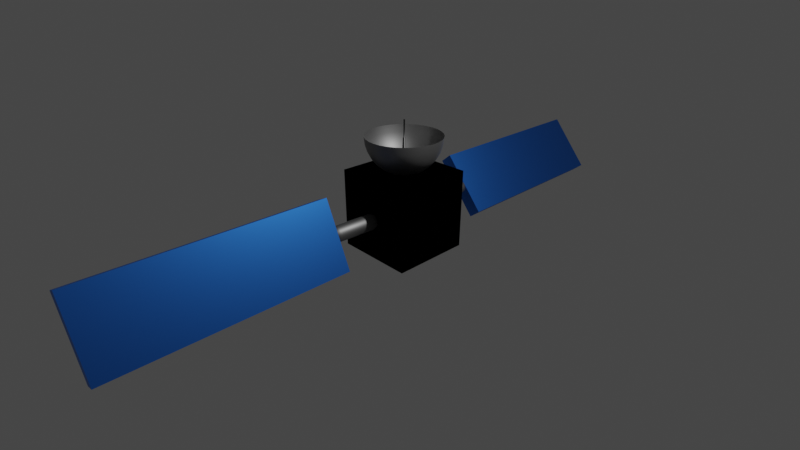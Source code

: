 # Source: tp2_satellite.blend  (saved by Blender 3.6.13; exported with 4.5.12 LTS)
import bpy
from mathutils import Matrix  # noqa: F401  (used for matrix-valued properties, if any)

bpy.ops.wm.read_factory_settings(use_empty=True)
scene = bpy.context.scene
scene.name = 'Scene'

# ---- collections
col_collection = bpy.data.collections.new('Collection'); scene.collection.children.link(col_collection)

# ---- materials (node trees are filled in below, after node groups)
mat_material = bpy.data.materials.new('Material')
mat_material.alpha_threshold = 0.0
mat_material.use_transparent_shadow = False
mat_material.roughness = 0.5
mat_material.line_color = (0.0, 0.0, 0.0, 1.0)
mat_material_001 = bpy.data.materials.new('Material.001')
mat_material_001.use_transparent_shadow = False
mat_material_002 = bpy.data.materials.new('Material.002')
mat_material_002.use_transparent_shadow = False
mat_material_003 = bpy.data.materials.new('Material.003')
mat_material_003.use_transparent_shadow = False

# ---- material node trees
mat_material.use_nodes = True; mat_material.node_tree.nodes.clear()
_N = mat_material.node_tree.nodes; _L = mat_material.node_tree.links
n0 = _N.new('ShaderNodeOutputMaterial'); n0.name = 'Material Output'; n0.location = (300, 300)
n1 = _N.new('ShaderNodeBsdfPrincipled'); n1.name = 'Principled BSDF'; n1.location = (10, 300)
n1.distribution = 'GGX'
n1.subsurface_method = 'RANDOM_WALK_SKIN'
n1.inputs[0].default_value = (0.65, 0.65, 0.65, 1.0)
n1.inputs[1].default_value = 1.0
n1.inputs[3].default_value = 1.45
n1.inputs[27].default_value = (0.0, 0.0, 0.0, 1.0)
n1.inputs[28].default_value = 1.0
_L.new(n1.outputs[0], n0.inputs[0])
n0.is_active_output = True
mat_material_001.use_nodes = True; mat_material_001.node_tree.nodes.clear()
_N = mat_material_001.node_tree.nodes; _L = mat_material_001.node_tree.links
n0 = _N.new('ShaderNodeBsdfPrincipled'); n0.name = 'Principled BSDF'; n0.location = (10, 300)
n0.distribution = 'GGX'
n0.subsurface_method = 'RANDOM_WALK_SKIN'
n0.inputs[0].default_value = (0.2883, 0.2883, 0.2883, 1.0)
n0.inputs[1].default_value = 1.0
n0.inputs[2].default_value = 0.553
n0.inputs[3].default_value = 1.45
n0.inputs[11].default_value = 1.655
n0.inputs[12].default_value = 0.06536
n0.inputs[13].default_value = 1.0
n0.inputs[27].default_value = (0.0, 0.0, 0.0, 1.0)
n0.inputs[28].default_value = 1.0
n1 = _N.new('ShaderNodeOutputMaterial'); n1.name = 'Material Output'; n1.location = (300, 300)
_L.new(n0.outputs[0], n1.inputs[0])
n1.is_active_output = True
mat_material_002.use_nodes = True; mat_material_002.node_tree.nodes.clear()
_N = mat_material_002.node_tree.nodes; _L = mat_material_002.node_tree.links
n0 = _N.new('ShaderNodeBsdfPrincipled'); n0.name = 'Principled BSDF'; n0.location = (10, 300)
n0.distribution = 'GGX'
n0.subsurface_method = 'RANDOM_WALK_SKIN'
n0.inputs[0].default_value = (0.1193, 0.1193, 0.1193, 1.0)
n0.inputs[1].default_value = 1.0
n0.inputs[3].default_value = 1.45
n0.inputs[13].default_value = 1.0
n0.inputs[27].default_value = (0.0, 0.0, 0.0, 1.0)
n0.inputs[28].default_value = 1.0
n1 = _N.new('ShaderNodeOutputMaterial'); n1.name = 'Material Output'; n1.location = (300, 300)
_L.new(n0.outputs[0], n1.inputs[0])
n1.is_active_output = True
mat_material_003.use_nodes = True; mat_material_003.node_tree.nodes.clear()
_N = mat_material_003.node_tree.nodes; _L = mat_material_003.node_tree.links
n0 = _N.new('ShaderNodeBsdfPrincipled'); n0.name = 'Principled BSDF'; n0.location = (10, 300)
n0.distribution = 'GGX'
n0.subsurface_method = 'RANDOM_WALK_SKIN'
n0.inputs[0].default_value = (0.03708, 0.2146, 0.8, 1.0)
n0.inputs[1].default_value = 1.0
n0.inputs[3].default_value = 1.45
n0.inputs[13].default_value = 1.0
n0.inputs[27].default_value = (0.0, 0.0, 0.0, 1.0)
n0.inputs[28].default_value = 1.0
n1 = _N.new('ShaderNodeOutputMaterial'); n1.name = 'Material Output'; n1.location = (300, 300)
_L.new(n0.outputs[0], n1.inputs[0])
n1.is_active_output = True

# ---- world
world_world = bpy.data.worlds.new('World'); scene.world = world_world
world_world.use_nodes = True; world_world.node_tree.nodes.clear()
_N = world_world.node_tree.nodes; _L = world_world.node_tree.links
n0 = _N.new('ShaderNodeOutputWorld'); n0.name = 'World Output'; n0.location = (300, 300)
n1 = _N.new('ShaderNodeBackground'); n1.name = 'Background'; n1.location = (10, 300)
n1.inputs[0].default_value = (0.05088, 0.05088, 0.05088, 1.0)
_L.new(n1.outputs[0], n0.inputs[0])
n0.is_active_output = True
world_world.color = (0.05088, 0.05088, 0.05088)
world_world.use_sun_shadow = False
world_world.sun_shadow_jitter_overblur = 0.0

# ---- cameras
cam_camera = bpy.data.cameras.new('Camera')
cam_camera.clip_end = 100.0
cam_camera.lens = 23.96
cam_camera.ortho_scale = 7.314

# ---- lights
light_light = bpy.data.lights.new('Light', 'POINT')
light_light.transmission_factor = 0.0
light_light.energy = 1000.0
light_light.shadow_soft_size = 0.1
light_light.shadow_maximum_resolution = 0.006
light_light.use_absolute_resolution = True

# ---- meshes
me_cube = bpy.data.meshes.new('Cube')
me_cube.from_pydata([(1.0, 1.0, 1.0), (1.0, 1.0, -1.0), (1.0, -1.0, 1.0), (1.0, -1.0, -1.0), (-1.0, 1.0, 1.0), (-1.0, 1.0, -1.0), (-1.0, -1.0, 1.0), (-1.0, -1.0, -1.0)], [], [(0, 4, 6, 2), (3, 2, 6, 7), (7, 6, 4, 5), (5, 1, 3, 7), (1, 0, 2, 3), (5, 4, 0, 1)])
_uv = me_cube.uv_layers.new(name='UVMap')
_uv.uv.foreach_set('vector', [0.625, 0.5, 0.875, 0.5, 0.875, 0.75, 0.625, 0.75, 0.375, 0.75, 0.625, 0.75, 0.625, 1.0, 0.375, 1.0, 0.375, 0.0, 0.625, 0.0, 0.625, 0.25, 0.375, 0.25, 0.125, 0.5, 0.375, 0.5, 0.375, 0.75, 0.125, 0.75, 0.375, 0.5, 0.625, 0.5, 0.625, 0.75, 0.375, 0.75, 0.375, 0.25, 0.625, 0.25, 0.625, 0.5, 0.375, 0.5])
me_cube.materials.append(mat_material)
me_cube.use_mirror_vertex_groups = False
me_cube.update()
me_cylinder = bpy.data.meshes.new('Cylinder')
me_cylinder.from_pydata([(-3.725e-09, 0.7813, -1.0), (0.0, 1.0, -0.7823), (3.725e-09, 0.7813, 1.0), (0.0, 1.0, 0.7823), (0.1524, 0.7662, -1.0), (0.1951, 0.9808, -0.7823), (0.1524, 0.7662, 1.0), (0.1951, 0.9808, 0.7823), (0.299, 0.7218, -1.0), (0.3827, 0.9239, -0.7823), (0.299, 0.7218, 1.0), (0.3827, 0.9239, 0.7823), (0.434, 0.6496, -1.0), (0.5556, 0.8315, -0.7823), (0.434, 0.6496, 1.0), (0.5556, 0.8315, 0.7823), (0.5524, 0.5524, -1.0), (0.7071, 0.7071, -0.7823), (0.5524, 0.5524, 1.0), (0.7071, 0.7071, 0.7823), (0.6496, 0.434, -1.0), (0.8315, 0.5556, -0.7823), (0.6496, 0.434, 1.0), (0.8315, 0.5556, 0.7823), (0.7218, 0.299, -1.0), (0.9239, 0.3827, -0.7823), (0.7218, 0.299, 1.0), (0.9239, 0.3827, 0.7823), (0.7662, 0.1524, -1.0), (0.9808, 0.1951, -0.7823), (0.7662, 0.1524, 1.0), (0.9808, 0.1951, 0.7823), (0.7813, 3.725e-09, -1.0), (1.0, 0.0, -0.7823), (0.7813, -3.725e-09, 1.0), (1.0, 0.0, 0.7823), (0.7662, -0.1524, -1.0), (0.9808, -0.1951, -0.7823), (0.7662, -0.1524, 1.0), (0.9808, -0.1951, 0.7823), (0.7218, -0.299, -1.0), (0.9239, -0.3827, -0.7823), (0.7218, -0.299, 1.0), (0.9239, -0.3827, 0.7823), (0.6496, -0.434, -1.0), (0.8315, -0.5556, -0.7823), (0.6496, -0.434, 1.0), (0.8315, -0.5556, 0.7823), (0.5524, -0.5524, -1.0), (0.7071, -0.7071, -0.7823), (0.5524, -0.5524, 1.0), (0.7071, -0.7071, 0.7823), (0.434, -0.6496, -1.0), (0.5556, -0.8315, -0.7823), (0.434, -0.6496, 1.0), (0.5556, -0.8315, 0.7823), (0.299, -0.7218, -1.0), (0.3827, -0.9239, -0.7823), (0.299, -0.7218, 1.0), (0.3827, -0.9239, 0.7823), (0.1524, -0.7662, -1.0), (0.1951, -0.9808, -0.7823), (0.1524, -0.7662, 1.0), (0.1951, -0.9808, 0.7823), (3.725e-09, -0.7813, -1.0), (0.0, -1.0, -0.7823), (-3.725e-09, -0.7813, 1.0), (0.0, -1.0, 0.7823), (-0.1524, -0.7662, -1.0), (-0.1951, -0.9808, -0.7823), (-0.1524, -0.7662, 1.0), (-0.1951, -0.9808, 0.7823), (-0.299, -0.7218, -1.0), (-0.3827, -0.9239, -0.7823), (-0.299, -0.7218, 1.0), (-0.3827, -0.9239, 0.7823), (-0.434, -0.6496, -1.0), (-0.5556, -0.8315, -0.7823), (-0.434, -0.6496, 1.0), (-0.5556, -0.8315, 0.7823), (-0.5524, -0.5524, -1.0), (-0.7071, -0.7071, -0.7823), (-0.5524, -0.5524, 1.0), (-0.7071, -0.7071, 0.7823), (-0.6496, -0.434, -1.0), (-0.8315, -0.5556, -0.7823), (-0.6496, -0.434, 1.0), (-0.8315, -0.5556, 0.7823), (-0.7218, -0.299, -1.0), (-0.9239, -0.3827, -0.7823), (-0.7218, -0.299, 1.0), (-0.9239, -0.3827, 0.7823), (-0.7662, -0.1524, -1.0), (-0.9808, -0.1951, -0.7823), (-0.7662, -0.1524, 1.0), (-0.9808, -0.1951, 0.7823), (-0.7813, -3.725e-09, -1.0), (-1.0, 0.0, -0.7823), (-0.7813, 3.725e-09, 1.0), (-1.0, 0.0, 0.7823), (-0.7662, 0.1524, -1.0), (-0.9808, 0.1951, -0.7823), (-0.7662, 0.1524, 1.0), (-0.9808, 0.1951, 0.7823), (-0.7218, 0.299, -1.0), (-0.9239, 0.3827, -0.7823), (-0.7218, 0.299, 1.0), (-0.9239, 0.3827, 0.7823), (-0.6496, 0.434, -1.0), (-0.8315, 0.5556, -0.7823), (-0.6496, 0.434, 1.0), (-0.8315, 0.5556, 0.7823), (-0.5524, 0.5524, -1.0), (-0.7071, 0.7071, -0.7823), (-0.5524, 0.5524, 1.0), (-0.7071, 0.7071, 0.7823), (-0.434, 0.6496, -1.0), (-0.5556, 0.8315, -0.7823), (-0.434, 0.6496, 1.0), (-0.5556, 0.8315, 0.7823), (-0.299, 0.7218, -1.0), (-0.3827, 0.9239, -0.7823), (-0.299, 0.7218, 1.0), (-0.3827, 0.9239, 0.7823), (-0.1524, 0.7662, -1.0), (-0.1951, 0.9808, -0.7823), (-0.1524, 0.7662, 1.0), (-0.1951, 0.9808, 0.7823)], [], [(125, 127, 3, 1), (9, 11, 15, 13), (13, 15, 19, 17), (17, 19, 23, 21), (21, 23, 27, 25), (25, 27, 31, 29), (29, 31, 35, 33), (33, 35, 39, 37), (37, 39, 43, 41), (41, 43, 47, 45), (45, 47, 51, 49), (49, 51, 55, 53), (53, 55, 59, 57), (57, 59, 63, 61), (61, 63, 67, 65), (65, 67, 71, 69), (69, 71, 75, 73), (73, 75, 79, 77), (77, 79, 83, 81), (81, 83, 87, 85), (85, 87, 91, 89), (89, 91, 95, 93), (93, 95, 99, 97), (97, 99, 103, 101), (101, 103, 107, 105), (105, 107, 111, 109), (109, 111, 115, 113), (113, 115, 119, 117), (117, 119, 123, 121), (121, 123, 127, 125), (5, 7, 11, 9), (6, 2, 126, 122, 118, 114, 110, 106, 102, 98, 94, 90, 86, 82, 78, 74, 70, 66, 62, 58, 54, 50, 46, 42, 38, 34, 30, 26, 22, 18, 14, 10), (1, 3, 7, 5), (1, 5, 4, 0), (7, 3, 2, 6), (5, 9, 8, 4), (11, 7, 6, 10), (9, 13, 12, 8), (15, 11, 10, 14), (13, 17, 16, 12), (19, 15, 14, 18), (17, 21, 20, 16), (23, 19, 18, 22), (21, 25, 24, 20), (27, 23, 22, 26), (25, 29, 28, 24), (31, 27, 26, 30), (29, 33, 32, 28), (35, 31, 30, 34), (33, 37, 36, 32), (39, 35, 34, 38), (37, 41, 40, 36), (43, 39, 38, 42), (41, 45, 44, 40), (47, 43, 42, 46), (45, 49, 48, 44), (51, 47, 46, 50), (49, 53, 52, 48), (55, 51, 50, 54), (53, 57, 56, 52), (59, 55, 54, 58), (57, 61, 60, 56), (63, 59, 58, 62), (61, 65, 64, 60), (67, 63, 62, 66), (65, 69, 68, 64), (71, 67, 66, 70), (69, 73, 72, 68), (75, 71, 70, 74), (73, 77, 76, 72), (79, 75, 74, 78), (77, 81, 80, 76), (83, 79, 78, 82), (81, 85, 84, 80), (87, 83, 82, 86), (85, 89, 88, 84), (91, 87, 86, 90), (89, 93, 92, 88), (95, 91, 90, 94), (93, 97, 96, 92), (99, 95, 94, 98), (97, 101, 100, 96), (103, 99, 98, 102), (101, 105, 104, 100), (107, 103, 102, 106), (105, 109, 108, 104), (111, 107, 106, 110), (109, 113, 112, 108), (115, 111, 110, 114), (113, 117, 116, 112), (119, 115, 114, 118), (117, 121, 120, 116), (123, 119, 118, 122), (121, 125, 124, 120), (127, 123, 122, 126), (125, 1, 0, 124), (3, 127, 126, 2), (0, 4, 8, 12, 16, 20, 24, 28, 32, 36, 40, 44, 48, 52, 56, 60, 64, 68, 72, 76, 80, 84, 88, 92, 96, 100, 104, 108, 112, 116, 120, 124)])
me_cylinder.polygons.foreach_set('use_smooth', [True] * 98)
_uv = me_cylinder.uv_layers.new(name='UVMap')
_uv.uv.foreach_set('vector', [0.03125, 0.5544, 0.03125, 0.9456, 0.0, 0.9456, 0.0, 0.5544, 0.9375, 0.5544, 0.9375, 0.9456, 0.9062, 0.9456, 0.9062, 0.5544, 0.9062, 0.5544, 0.9062, 0.9456, 0.875, 0.9456, 0.875, 0.5544, 0.875, 0.5544, 0.875, 0.9456, 0.8438, 0.9456, 0.8438, 0.5544, 0.8438, 0.5544, 0.8438, 0.9456, 0.8125, 0.9456, 0.8125, 0.5544, 0.8125, 0.5544, 0.8125, 0.9456, 0.7812, 0.9456, 0.7812, 0.5544, 0.7812, 0.5544, 0.7812, 0.9456, 0.75, 0.9456, 0.75, 0.5544, 0.75, 0.5544, 0.75, 0.9456, 0.7188, 0.9456, 0.7188, 0.5544, 0.7188, 0.5544, 0.7188, 0.9456, 0.6875, 0.9456, 0.6875, 0.5544, 0.6875, 0.5544, 0.6875, 0.9456, 0.6562, 0.9456, 0.6562, 0.5544, 0.6562, 0.5544, 0.6562, 0.9456, 0.625, 0.9456, 0.625, 0.5544, 0.625, 0.5544, 0.625, 0.9456, 0.5938, 0.9456, 0.5938, 0.5544, 0.5938, 0.5544, 0.5938, 0.9456, 0.5625, 0.9456, 0.5625, 0.5544, 0.5625, 0.5544, 0.5625, 0.9456, 0.5312, 0.9456, 0.5312, 0.5544, 0.5312, 0.5544, 0.5312, 0.9456, 0.5, 0.9456, 0.5, 0.5544, 0.5, 0.5544, 0.5, 0.9456, 0.4688, 0.9456, 0.4688, 0.5544, 0.4688, 0.5544, 0.4688, 0.9456, 0.4375, 0.9456, 0.4375, 0.5544, 0.4375, 0.5544, 0.4375, 0.9456, 0.4062, 0.9456, 0.4062, 0.5544, 0.4062, 0.5544, 0.4062, 0.9456, 0.375, 0.9456, 0.375, 0.5544, 0.375, 0.5544, 0.375, 0.9456, 0.3438, 0.9456, 0.3438, 0.5544, 0.3438, 0.5544, 0.3438, 0.9456, 0.3125, 0.9456, 0.3125, 0.5544, 0.3125, 0.5544, 0.3125, 0.9456, 0.2812, 0.9456, 0.2812, 0.5544, 0.2812, 0.5544, 0.2812, 0.9456, 0.25, 0.9456, 0.25, 0.5544, 0.25, 0.5544, 0.25, 0.9456, 0.2188, 0.9456, 0.2188, 0.5544, 0.2188, 0.5544, 0.2188, 0.9456, 0.1875, 0.9456, 0.1875, 0.5544, 0.1875, 0.5544, 0.1875, 0.9456, 0.1562, 0.9456, 0.1562, 0.5544, 0.1562, 0.5544, 0.1562, 0.9456, 0.125, 0.9456, 0.125, 0.5544, 0.125, 0.5544, 0.125, 0.9456, 0.09375, 0.9456, 0.09375, 0.5544, 0.09375, 0.5544, 0.09375, 0.9456, 0.0625, 0.9456, 0.0625, 0.5544, 0.0625, 0.5544, 0.0625, 0.9456, 0.03125, 0.9456, 0.03125, 0.5544, 0.9688, 0.5544, 0.9688, 0.9456, 0.9375, 0.9456, 0.9375, 0.5544, 0.2866, 0.4339, 0.25, 0.4375, 0.2134, 0.4339, 0.1782, 0.4232, 0.1458, 0.4059, 0.1174, 0.3826, 0.0941, 0.3542, 0.07677, 0.3218, 0.0661, 0.2866, 0.0625, 0.25, 0.0661, 0.2134, 0.07677, 0.1782, 0.0941, 0.1458, 0.1174, 0.1174, 0.1458, 0.0941, 0.1782, 0.07677, 0.2134, 0.0661, 0.25, 0.0625, 0.2866, 0.0661, 0.3218, 0.07677, 0.3542, 0.0941, 0.3826, 0.1174, 0.4059, 0.1458, 0.4232, 0.1782, 0.4339, 0.2134, 0.4375, 0.25, 0.4339, 0.2866, 0.4232, 0.3218, 0.4059, 0.3542, 0.3826, 0.3826, 0.3542, 0.4059, 0.3218, 0.4232, 1.0, 0.5544, 1.0, 0.9456, 0.9688, 0.9456, 0.9688, 0.5544, 0.75, 0.49, 0.7968, 0.4854, 0.7866, 0.4339, 0.75, 0.4375, 0.2968, 0.4854, 0.25, 0.49, 0.25, 0.4375, 0.2866, 0.4339, 0.7968, 0.4854, 0.8418, 0.4717, 0.8218, 0.4232, 0.7866, 0.4339, 0.3418, 0.4717, 0.2968, 0.4854, 0.2866, 0.4339, 0.3218, 0.4232, 0.8418, 0.4717, 0.8833, 0.4496, 0.8542, 0.4059, 0.8218, 0.4232, 0.3833, 0.4496, 0.3418, 0.4717, 0.3218, 0.4232, 0.3542, 0.4059, 0.8833, 0.4496, 0.9197, 0.4197, 0.8826, 0.3826, 0.8542, 0.4059, 0.4197, 0.4197, 0.3833, 0.4496, 0.3542, 0.4059, 0.3826, 0.3826, 0.9197, 0.4197, 0.9496, 0.3833, 0.9059, 0.3542, 0.8826, 0.3826, 0.4496, 0.3833, 0.4197, 0.4197, 0.3826, 0.3826, 0.4059, 0.3542, 0.9496, 0.3833, 0.9717, 0.3418, 0.9232, 0.3218, 0.9059, 0.3542, 0.4717, 0.3418, 0.4496, 0.3833, 0.4059, 0.3542, 0.4232, 0.3218, 0.9717, 0.3418, 0.9854, 0.2968, 0.9339, 0.2866, 0.9232, 0.3218, 0.4854, 0.2968, 0.4717, 0.3418, 0.4232, 0.3218, 0.4339, 0.2866, 0.9854, 0.2968, 0.99, 0.25, 0.9375, 0.25, 0.9339, 0.2866, 0.49, 0.25, 0.4854, 0.2968, 0.4339, 0.2866, 0.4375, 0.25, 0.99, 0.25, 0.9854, 0.2032, 0.9339, 0.2134, 0.9375, 0.25, 0.4854, 0.2032, 0.49, 0.25, 0.4375, 0.25, 0.4339, 0.2134, 0.9854, 0.2032, 0.9717, 0.1582, 0.9232, 0.1782, 0.9339, 0.2134, 0.4717, 0.1582, 0.4854, 0.2032, 0.4339, 0.2134, 0.4232, 0.1782, 0.9717, 0.1582, 0.9496, 0.1167, 0.9059, 0.1458, 0.9232, 0.1782, 0.4496, 0.1167, 0.4717, 0.1582, 0.4232, 0.1782, 0.4059, 0.1458, 0.9496, 0.1167, 0.9197, 0.08029, 0.8826, 0.1174, 0.9059, 0.1458, 0.4197, 0.08029, 0.4496, 0.1167, 0.4059, 0.1458, 0.3826, 0.1174, 0.9197, 0.08029, 0.8833, 0.05045, 0.8542, 0.0941, 0.8826, 0.1174, 0.3833, 0.05045, 0.4197, 0.08029, 0.3826, 0.1174, 0.3542, 0.0941, 0.8833, 0.05045, 0.8418, 0.02827, 0.8218, 0.07677, 0.8542, 0.0941, 0.3418, 0.02827, 0.3833, 0.05045, 0.3542, 0.0941, 0.3218, 0.07677, 0.8418, 0.02827, 0.7968, 0.01461, 0.7866, 0.0661, 0.8218, 0.07677, 0.2968, 0.01461, 0.3418, 0.02827, 0.3218, 0.07677, 0.2866, 0.0661, 0.7968, 0.01461, 0.75, 0.01, 0.75, 0.0625, 0.7866, 0.0661, 0.25, 0.01, 0.2968, 0.01461, 0.2866, 0.0661, 0.25, 0.0625, 0.75, 0.01, 0.7032, 0.01461, 0.7134, 0.0661, 0.75, 0.0625, 0.2032, 0.01461, 0.25, 0.01, 0.25, 0.0625, 0.2134, 0.0661, 0.7032, 0.01461, 0.6582, 0.02827, 0.6782, 0.07677, 0.7134, 0.0661, 0.1582, 0.02827, 0.2032, 0.01461, 0.2134, 0.0661, 0.1782, 0.07677, 0.6582, 0.02827, 0.6167, 0.05045, 0.6458, 0.0941, 0.6782, 0.07677, 0.1167, 0.05045, 0.1582, 0.02827, 0.1782, 0.07677, 0.1458, 0.0941, 0.6167, 0.05045, 0.5803, 0.08029, 0.6174, 0.1174, 0.6458, 0.0941, 0.08029, 0.08029, 0.1167, 0.05045, 0.1458, 0.0941, 0.1174, 0.1174, 0.5803, 0.08029, 0.5504, 0.1167, 0.5941, 0.1458, 0.6174, 0.1174, 0.05045, 0.1167, 0.08029, 0.08029, 0.1174, 0.1174, 0.0941, 0.1458, 0.5504, 0.1167, 0.5283, 0.1582, 0.5768, 0.1782, 0.5941, 0.1458, 0.02827, 0.1582, 0.05045, 0.1167, 0.0941, 0.1458, 0.07677, 0.1782, 0.5283, 0.1582, 0.5146, 0.2032, 0.5661, 0.2134, 0.5768, 0.1782, 0.01461, 0.2032, 0.02827, 0.1582, 0.07677, 0.1782, 0.0661, 0.2134, 0.5146, 0.2032, 0.51, 0.25, 0.5625, 0.25, 0.5661, 0.2134, 0.01, 0.25, 0.01461, 0.2032, 0.0661, 0.2134, 0.0625, 0.25, 0.51, 0.25, 0.5146, 0.2968, 0.5661, 0.2866, 0.5625, 0.25, 0.01461, 0.2968, 0.01, 0.25, 0.0625, 0.25, 0.0661, 0.2866, 0.5146, 0.2968, 0.5283, 0.3418, 0.5768, 0.3218, 0.5661, 0.2866, 0.02827, 0.3418, 0.01461, 0.2968, 0.0661, 0.2866, 0.07677, 0.3218, 0.5283, 0.3418, 0.5504, 0.3833, 0.5941, 0.3542, 0.5768, 0.3218, 0.05045, 0.3833, 0.02827, 0.3418, 0.07677, 0.3218, 0.0941, 0.3542, 0.5504, 0.3833, 0.5803, 0.4197, 0.6174, 0.3826, 0.5941, 0.3542, 0.08029, 0.4197, 0.05045, 0.3833, 0.0941, 0.3542, 0.1174, 0.3826, 0.5803, 0.4197, 0.6167, 0.4496, 0.6458, 0.4059, 0.6174, 0.3826, 0.1167, 0.4496, 0.08029, 0.4197, 0.1174, 0.3826, 0.1458, 0.4059, 0.6167, 0.4496, 0.6582, 0.4717, 0.6782, 0.4232, 0.6458, 0.4059, 0.1582, 0.4717, 0.1167, 0.4496, 0.1458, 0.4059, 0.1782, 0.4232, 0.6582, 0.4717, 0.7032, 0.4854, 0.7134, 0.4339, 0.6782, 0.4232, 0.2032, 0.4854, 0.1582, 0.4717, 0.1782, 0.4232, 0.2134, 0.4339, 0.7032, 0.4854, 0.75, 0.49, 0.75, 0.4375, 0.7134, 0.4339, 0.25, 0.49, 0.2032, 0.4854, 0.2134, 0.4339, 0.25, 0.4375, 0.75, 0.4375, 0.7866, 0.4339, 0.8218, 0.4232, 0.8542, 0.4059, 0.8826, 0.3826, 0.9059, 0.3542, 0.9232, 0.3218, 0.9339, 0.2866, 0.9375, 0.25, 0.9339, 0.2134, 0.9232, 0.1782, 0.9059, 0.1458, 0.8826, 0.1174, 0.8542, 0.0941, 0.8218, 0.07677, 0.7866, 0.0661, 0.75, 0.0625, 0.7134, 0.0661, 0.6782, 0.07677, 0.6458, 0.0941, 0.6174, 0.1174, 0.5941, 0.1458, 0.5768, 0.1782, 0.5661, 0.2134, 0.5625, 0.25, 0.5661, 0.2866, 0.5768, 0.3218, 0.5941, 0.3542, 0.6174, 0.3826, 0.6458, 0.4059, 0.6782, 0.4232, 0.7134, 0.4339])
me_cylinder.materials.append(mat_material_001)
me_cylinder.update()
me_cylinder_001 = bpy.data.meshes.new('Cylinder.001')
me_cylinder_001.from_pydata([(1.11e-08, 0.4358, -1.0), (0.0, 1.0, -0.7823), (3.725e-09, 0.7813, 1.0), (0.0, 1.0, 0.7823), (0.08501, 0.4274, -1.0), (0.1951, 0.9808, -0.7823), (0.1524, 0.7662, 1.0), (0.1951, 0.9808, 0.7823), (0.1668, 0.4026, -1.0), (0.3827, 0.9239, -0.7823), (0.299, 0.7218, 1.0), (0.3827, 0.9239, 0.7823), (0.2421, 0.3623, -1.0), (0.5556, 0.8315, -0.7823), (0.434, 0.6496, 1.0), (0.5556, 0.8315, 0.7823), (0.3081, 0.3081, -1.0), (0.7071, 0.7071, -0.7823), (0.5524, 0.5524, 1.0), (0.7071, 0.7071, 0.7823), (0.3623, 0.2421, -1.0), (0.8315, 0.5556, -0.7823), (0.6496, 0.434, 1.0), (0.8315, 0.5556, 0.7823), (0.4026, 0.1668, -1.0), (0.9239, 0.3827, -0.7823), (0.7218, 0.299, 1.0), (0.9239, 0.3827, 0.7823), (0.4274, 0.08501, -1.0), (0.9808, 0.1951, -0.7823), (0.7662, 0.1524, 1.0), (0.9808, 0.1951, 0.7823), (0.4358, 5.479e-08, -1.0), (1.0, 0.0, -0.7823), (0.7813, -3.725e-09, 1.0), (1.0, 0.0, 0.7823), (0.4274, -0.08501, -1.0), (0.9808, -0.1951, -0.7823), (0.7662, -0.1524, 1.0), (0.9808, -0.1951, 0.7823), (0.4026, -0.1668, -1.0), (0.9239, -0.3827, -0.7823), (0.7218, -0.299, 1.0), (0.9239, -0.3827, 0.7823), (0.3623, -0.2421, -1.0), (0.8315, -0.5556, -0.7823), (0.6496, -0.434, 1.0), (0.8315, -0.5556, 0.7823), (0.3081, -0.3081, -1.0), (0.7071, -0.7071, -0.7823), (0.5524, -0.5524, 1.0), (0.7071, -0.7071, 0.7823), (0.2421, -0.3623, -1.0), (0.5556, -0.8315, -0.7823), (0.434, -0.6496, 1.0), (0.5556, -0.8315, 0.7823), (0.1668, -0.4026, -1.0), (0.3827, -0.9239, -0.7823), (0.299, -0.7218, 1.0), (0.3827, -0.9239, 0.7823), (0.08501, -0.4274, -1.0), (0.1951, -0.9808, -0.7823), (0.1524, -0.7662, 1.0), (0.1951, -0.9808, 0.7823), (1.526e-08, -0.4358, -1.0), (0.0, -1.0, -0.7823), (-3.725e-09, -0.7813, 1.0), (0.0, -1.0, 0.7823), (-0.08501, -0.4274, -1.0), (-0.1951, -0.9808, -0.7823), (-0.1524, -0.7662, 1.0), (-0.1951, -0.9808, 0.7823), (-0.1668, -0.4026, -1.0), (-0.3827, -0.9239, -0.7823), (-0.299, -0.7218, 1.0), (-0.3827, -0.9239, 0.7823), (-0.2421, -0.3623, -1.0), (-0.5556, -0.8315, -0.7823), (-0.434, -0.6496, 1.0), (-0.5556, -0.8315, 0.7823), (-0.3081, -0.3081, -1.0), (-0.7071, -0.7071, -0.7823), (-0.5524, -0.5524, 1.0), (-0.7071, -0.7071, 0.7823), (-0.3623, -0.2421, -1.0), (-0.8315, -0.5556, -0.7823), (-0.6496, -0.434, 1.0), (-0.8315, -0.5556, 0.7823), (-0.4026, -0.1668, -1.0), (-0.9239, -0.3827, -0.7823), (-0.7218, -0.299, 1.0), (-0.9239, -0.3827, 0.7823), (-0.4274, -0.08501, -1.0), (-0.9808, -0.1951, -0.7823), (-0.7662, -0.1524, 1.0), (-0.9808, -0.1951, 0.7823), (-0.4358, 5.064e-08, -1.0), (-1.0, 0.0, -0.7823), (-0.7813, 3.725e-09, 1.0), (-1.0, 0.0, 0.7823), (-0.4274, 0.08501, -1.0), (-0.9808, 0.1951, -0.7823), (-0.7662, 0.1524, 1.0), (-0.9808, 0.1951, 0.7823), (-0.4026, 0.1668, -1.0), (-0.9239, 0.3827, -0.7823), (-0.7218, 0.299, 1.0), (-0.9239, 0.3827, 0.7823), (-0.3623, 0.2421, -1.0), (-0.8315, 0.5556, -0.7823), (-0.6496, 0.434, 1.0), (-0.8315, 0.5556, 0.7823), (-0.3081, 0.3081, -1.0), (-0.7071, 0.7071, -0.7823), (-0.5524, 0.5524, 1.0), (-0.7071, 0.7071, 0.7823), (-0.2421, 0.3623, -1.0), (-0.5556, 0.8315, -0.7823), (-0.434, 0.6496, 1.0), (-0.5556, 0.8315, 0.7823), (-0.1668, 0.4026, -1.0), (-0.3827, 0.9239, -0.7823), (-0.299, 0.7218, 1.0), (-0.3827, 0.9239, 0.7823), (-0.08501, 0.4274, -1.0), (-0.1951, 0.9808, -0.7823), (-0.1524, 0.7662, 1.0), (-0.1951, 0.9808, 0.7823), (0.1524, 0.7662, -1.0), (-3.725e-09, 0.7813, -1.0), (0.299, 0.7218, -1.0), (0.434, 0.6496, -1.0), (0.5524, 0.5524, -1.0), (0.6496, 0.434, -1.0), (0.7218, 0.299, -1.0), (0.7662, 0.1524, -1.0), (0.7813, 3.725e-09, -1.0), (0.7662, -0.1524, -1.0), (0.7218, -0.299, -1.0), (0.6496, -0.434, -1.0), (0.5524, -0.5524, -1.0), (0.434, -0.6496, -1.0), (0.299, -0.7218, -1.0), (0.1524, -0.7662, -1.0), (3.725e-09, -0.7813, -1.0), (-0.1524, -0.7662, -1.0), (-0.299, -0.7218, -1.0), (-0.434, -0.6496, -1.0), (-0.5524, -0.5524, -1.0), (-0.6496, -0.434, -1.0), (-0.7218, -0.299, -1.0), (-0.7662, -0.1524, -1.0), (-0.7813, -3.725e-09, -1.0), (-0.7662, 0.1524, -1.0), (-0.7218, 0.299, -1.0), (-0.6496, 0.434, -1.0), (-0.5524, 0.5524, -1.0), (-0.434, 0.6496, -1.0), (-0.299, 0.7218, -1.0), (-0.1524, 0.7662, -1.0), (0.03083, 0.155, -2.554), (-1.644e-07, 0.1581, -2.554), (0.06048, 0.146, -2.554), (0.08781, 0.1314, -2.554), (0.1118, 0.1118, -2.554), (0.1314, 0.08781, -2.554), (0.146, 0.06048, -2.554), (0.155, 0.03083, -2.554), (0.1581, 7.807e-08, -2.554), (0.155, -0.03083, -2.554), (0.146, -0.06048, -2.554), (0.1314, -0.08781, -2.554), (0.1118, -0.1118, -2.554), (0.08781, -0.1314, -2.554), (0.06048, -0.146, -2.554), (0.03083, -0.155, -2.554), (-1.622e-07, -0.1581, -2.554), (-0.03083, -0.155, -2.554), (-0.06048, -0.146, -2.554), (-0.08781, -0.1314, -2.554), (-0.1118, -0.1118, -2.554), (-0.1314, -0.08781, -2.554), (-0.146, -0.06048, -2.554), (-0.155, -0.03083, -2.554), (-0.1581, 7.541e-08, -2.554), (-0.155, 0.03083, -2.554), (-0.146, 0.06048, -2.554), (-0.1314, 0.08781, -2.554), (-0.1118, 0.1118, -2.554), (-0.08781, 0.1314, -2.554), (-0.06048, 0.146, -2.554), (-0.03083, 0.155, -2.554), (0.0543, 0.273, -2.554), (-1.644e-07, 0.2783, -2.554), (0.1065, 0.2571, -2.554), (0.1546, 0.2314, -2.554), (0.1968, 0.1968, -2.554), (0.2314, 0.1546, -2.554), (0.2571, 0.1065, -2.554), (0.273, 0.0543, -2.554), (0.2783, 7.807e-08, -2.554), (0.273, -0.0543, -2.554), (0.2571, -0.1065, -2.554), (0.2314, -0.1546, -2.554), (0.1968, -0.1968, -2.554), (0.1546, -0.2314, -2.554), (0.1065, -0.2571, -2.554), (0.0543, -0.273, -2.554), (-1.618e-07, -0.2783, -2.554), (-0.0543, -0.273, -2.554), (-0.1065, -0.2571, -2.554), (-0.1546, -0.2314, -2.554), (-0.1968, -0.1968, -2.554), (-0.2314, -0.1546, -2.554), (-0.2571, -0.1065, -2.554), (-0.273, -0.0543, -2.554), (-0.2783, 7.541e-08, -2.554), (-0.273, 0.0543, -2.554), (-0.2571, 0.1065, -2.554), (-0.2314, 0.1546, -2.554), (-0.1968, 0.1968, -2.554), (-0.1546, 0.2314, -2.554), (-0.1065, 0.2571, -2.554), (-0.0543, 0.273, -2.554), (0.03083, 0.155, -4.401), (-1.576e-06, 0.1581, -4.401), (0.06048, 0.146, -4.401), (0.08781, 0.1314, -4.401), (0.1118, 0.1118, -4.401), (0.1314, 0.08781, -4.401), (0.146, 0.06048, -4.401), (0.155, 0.03083, -4.401), (0.1581, 7.807e-08, -4.401), (0.155, -0.03083, -4.401), (0.146, -0.06048, -4.401), (0.1314, -0.08781, -4.401), (0.1118, -0.1118, -4.401), (0.08781, -0.1314, -4.401), (0.06048, -0.146, -4.401), (0.03083, -0.155, -4.401), (-1.574e-06, -0.1581, -4.401), (-0.03084, -0.155, -4.401), (-0.06049, -0.146, -4.401), (-0.08781, -0.1314, -4.401), (-0.1118, -0.1118, -4.401), (-0.1314, -0.08781, -4.401), (-0.146, -0.06048, -4.401), (-0.155, -0.03083, -4.401), (-0.1581, 7.541e-08, -4.401), (-0.155, 0.03083, -4.401), (-0.146, 0.06048, -4.401), (-0.1314, 0.08781, -4.401), (-0.1118, 0.1118, -4.401), (-0.08781, 0.1314, -4.401), (-0.06049, 0.146, -4.401), (-0.03084, 0.155, -4.401), (0.03083, 0.155, -4.401), (-1.576e-06, 0.1581, -4.401), (0.06048, 0.146, -4.401), (0.08781, 0.1314, -4.401), (0.1118, 0.1118, -4.401), (0.1314, 0.08781, -4.401), (0.146, 0.06048, -4.401), (0.155, 0.03083, -4.401), (0.1581, 7.807e-08, -4.401), (0.155, -0.03083, -4.401), (0.146, -0.06048, -4.401), (0.1314, -0.08781, -4.401), (0.1118, -0.1118, -4.401), (0.08781, -0.1314, -4.401), (0.06048, -0.146, -4.401), (0.03083, -0.155, -4.401), (-1.574e-06, -0.1581, -4.401), (-0.03084, -0.155, -4.401), (-0.06049, -0.146, -4.401), (-0.08781, -0.1314, -4.401), (-0.1118, -0.1118, -4.401), (-0.1314, -0.08781, -4.401), (-0.146, -0.06048, -4.401), (-0.155, -0.03083, -4.401), (-0.1581, 7.541e-08, -4.401), (-0.155, 0.03083, -4.401), (-0.146, 0.06048, -4.401), (-0.1314, 0.08781, -4.401), (-0.1118, 0.1118, -4.401), (-0.08781, 0.1314, -4.401), (-0.06049, 0.146, -4.401), (-0.03084, 0.155, -4.401)], [], [(125, 127, 3, 1), (9, 11, 15, 13), (13, 15, 19, 17), (17, 19, 23, 21), (21, 23, 27, 25), (25, 27, 31, 29), (29, 31, 35, 33), (33, 35, 39, 37), (37, 39, 43, 41), (41, 43, 47, 45), (45, 47, 51, 49), (49, 51, 55, 53), (53, 55, 59, 57), (57, 59, 63, 61), (61, 63, 67, 65), (65, 67, 71, 69), (69, 71, 75, 73), (73, 75, 79, 77), (77, 79, 83, 81), (81, 83, 87, 85), (85, 87, 91, 89), (89, 91, 95, 93), (93, 95, 99, 97), (97, 99, 103, 101), (101, 103, 107, 105), (105, 107, 111, 109), (109, 111, 115, 113), (113, 115, 119, 117), (117, 119, 123, 121), (121, 123, 127, 125), (5, 7, 11, 9), (6, 2, 126, 122, 118, 114, 110, 106, 102, 98, 94, 90, 86, 82, 78, 74, 70, 66, 62, 58, 54, 50, 46, 42, 38, 34, 30, 26, 22, 18, 14, 10), (1, 3, 7, 5), (1, 5, 128, 129), (7, 3, 2, 6), (5, 9, 130, 128), (11, 7, 6, 10), (9, 13, 131, 130), (15, 11, 10, 14), (13, 17, 132, 131), (19, 15, 14, 18), (17, 21, 133, 132), (23, 19, 18, 22), (21, 25, 134, 133), (27, 23, 22, 26), (25, 29, 135, 134), (31, 27, 26, 30), (29, 33, 136, 135), (35, 31, 30, 34), (33, 37, 137, 136), (39, 35, 34, 38), (37, 41, 138, 137), (43, 39, 38, 42), (41, 45, 139, 138), (47, 43, 42, 46), (45, 49, 140, 139), (51, 47, 46, 50), (49, 53, 141, 140), (55, 51, 50, 54), (53, 57, 142, 141), (59, 55, 54, 58), (57, 61, 143, 142), (63, 59, 58, 62), (61, 65, 144, 143), (67, 63, 62, 66), (65, 69, 145, 144), (71, 67, 66, 70), (69, 73, 146, 145), (75, 71, 70, 74), (73, 77, 147, 146), (79, 75, 74, 78), (77, 81, 148, 147), (83, 79, 78, 82), (81, 85, 149, 148), (87, 83, 82, 86), (85, 89, 150, 149), (91, 87, 86, 90), (89, 93, 151, 150), (95, 91, 90, 94), (93, 97, 152, 151), (99, 95, 94, 98), (97, 101, 153, 152), (103, 99, 98, 102), (101, 105, 154, 153), (107, 103, 102, 106), (105, 109, 155, 154), (111, 107, 106, 110), (109, 113, 156, 155), (115, 111, 110, 114), (113, 117, 157, 156), (119, 115, 114, 118), (117, 121, 158, 157), (123, 119, 118, 122), (121, 125, 159, 158), (127, 123, 122, 126), (125, 1, 129, 159), (3, 127, 126, 2), (64, 68, 209, 208), (4, 0, 129, 128), (8, 4, 128, 130), (12, 8, 130, 131), (16, 12, 131, 132), (20, 16, 132, 133), (24, 20, 133, 134), (28, 24, 134, 135), (32, 28, 135, 136), (36, 32, 136, 137), (40, 36, 137, 138), (44, 40, 138, 139), (48, 44, 139, 140), (52, 48, 140, 141), (56, 52, 141, 142), (60, 56, 142, 143), (64, 60, 143, 144), (68, 64, 144, 145), (72, 68, 145, 146), (76, 72, 146, 147), (80, 76, 147, 148), (84, 80, 148, 149), (88, 84, 149, 150), (92, 88, 150, 151), (96, 92, 151, 152), (100, 96, 152, 153), (104, 100, 153, 154), (108, 104, 154, 155), (112, 108, 155, 156), (116, 112, 156, 157), (120, 116, 157, 158), (124, 120, 158, 159), (0, 124, 159, 129), (182, 183, 279, 278), (12, 16, 196, 195), (120, 124, 223, 222), (68, 72, 210, 209), (16, 20, 197, 196), (124, 0, 193, 223), (72, 76, 211, 210), (20, 24, 198, 197), (76, 80, 212, 211), (24, 28, 199, 198), (80, 84, 213, 212), (28, 32, 200, 199), (84, 88, 214, 213), (32, 36, 201, 200), (88, 92, 215, 214), (36, 40, 202, 201), (92, 96, 216, 215), (40, 44, 203, 202), (96, 100, 217, 216), (44, 48, 204, 203), (100, 104, 218, 217), (48, 52, 205, 204), (104, 108, 219, 218), (52, 56, 206, 205), (0, 4, 192, 193), (108, 112, 220, 219), (56, 60, 207, 206), (4, 8, 194, 192), (112, 116, 221, 220), (60, 64, 208, 207), (8, 12, 195, 194), (116, 120, 222, 221), (160, 161, 193, 192), (162, 160, 192, 194), (163, 162, 194, 195), (164, 163, 195, 196), (165, 164, 196, 197), (166, 165, 197, 198), (167, 166, 198, 199), (168, 167, 199, 200), (169, 168, 200, 201), (170, 169, 201, 202), (171, 170, 202, 203), (172, 171, 203, 204), (173, 172, 204, 205), (174, 173, 205, 206), (175, 174, 206, 207), (176, 175, 207, 208), (177, 176, 208, 209), (178, 177, 209, 210), (179, 178, 210, 211), (180, 179, 211, 212), (181, 180, 212, 213), (182, 181, 213, 214), (183, 182, 214, 215), (184, 183, 215, 216), (185, 184, 216, 217), (186, 185, 217, 218), (187, 186, 218, 219), (188, 187, 219, 220), (189, 188, 220, 221), (190, 189, 221, 222), (191, 190, 222, 223), (161, 191, 223, 193), (225, 224, 226, 227, 228, 229, 230, 231, 232, 233, 234, 235, 236, 237, 238, 239, 240, 241, 242, 243, 244, 245, 246, 247, 248, 249, 250, 251, 252, 253, 254, 255), (169, 170, 266, 265), (183, 184, 280, 279), (170, 171, 267, 266), (184, 185, 281, 280), (171, 172, 268, 267), (185, 186, 282, 281), (172, 173, 269, 268), (186, 187, 283, 282), (173, 174, 270, 269), (161, 160, 256, 257), (187, 188, 284, 283), (174, 175, 271, 270), (160, 162, 258, 256), (188, 189, 285, 284), (175, 176, 272, 271), (162, 163, 259, 258), (189, 190, 286, 285), (176, 177, 273, 272), (163, 164, 260, 259), (190, 191, 287, 286), (177, 178, 274, 273), (164, 165, 261, 260), (191, 161, 257, 287), (178, 179, 275, 274), (165, 166, 262, 261), (179, 180, 276, 275), (166, 167, 263, 262), (180, 181, 277, 276), (167, 168, 264, 263), (181, 182, 278, 277), (168, 169, 265, 264), (224, 225, 257, 256), (226, 224, 256, 258), (227, 226, 258, 259), (228, 227, 259, 260), (229, 228, 260, 261), (230, 229, 261, 262), (231, 230, 262, 263), (232, 231, 263, 264), (233, 232, 264, 265), (234, 233, 265, 266), (235, 234, 266, 267), (236, 235, 267, 268), (237, 236, 268, 269), (238, 237, 269, 270), (239, 238, 270, 271), (240, 239, 271, 272), (241, 240, 272, 273), (242, 241, 273, 274), (243, 242, 274, 275), (244, 243, 275, 276), (245, 244, 276, 277), (246, 245, 277, 278), (247, 246, 278, 279), (248, 247, 279, 280), (249, 248, 280, 281), (250, 249, 281, 282), (251, 250, 282, 283), (252, 251, 283, 284), (253, 252, 284, 285), (254, 253, 285, 286), (255, 254, 286, 287), (225, 255, 287, 257)])
me_cylinder_001.polygons.foreach_set('use_smooth', [True] * 258)
_uv = me_cylinder_001.uv_layers.new(name='UVMap')
_uv.uv.foreach_set('vector', [0.03125, 0.5544, 0.03125, 0.9456, 0.0, 0.9456, 0.0, 0.5544, 0.9375, 0.5544, 0.9375, 0.9456, 0.9062, 0.9456, 0.9062, 0.5544, 0.9062, 0.5544, 0.9062, 0.9456, 0.875, 0.9456, 0.875, 0.5544, 0.875, 0.5544, 0.875, 0.9456, 0.8438, 0.9456, 0.8438, 0.5544, 0.8438, 0.5544, 0.8438, 0.9456, 0.8125, 0.9456, 0.8125, 0.5544, 0.8125, 0.5544, 0.8125, 0.9456, 0.7812, 0.9456, 0.7812, 0.5544, 0.7812, 0.5544, 0.7812, 0.9456, 0.75, 0.9456, 0.75, 0.5544, 0.75, 0.5544, 0.75, 0.9456, 0.7188, 0.9456, 0.7188, 0.5544, 0.7188, 0.5544, 0.7188, 0.9456, 0.6875, 0.9456, 0.6875, 0.5544, 0.6875, 0.5544, 0.6875, 0.9456, 0.6562, 0.9456, 0.6562, 0.5544, 0.6562, 0.5544, 0.6562, 0.9456, 0.625, 0.9456, 0.625, 0.5544, 0.625, 0.5544, 0.625, 0.9456, 0.5938, 0.9456, 0.5938, 0.5544, 0.5938, 0.5544, 0.5938, 0.9456, 0.5625, 0.9456, 0.5625, 0.5544, 0.5625, 0.5544, 0.5625, 0.9456, 0.5312, 0.9456, 0.5312, 0.5544, 0.5312, 0.5544, 0.5312, 0.9456, 0.5, 0.9456, 0.5, 0.5544, 0.5, 0.5544, 0.5, 0.9456, 0.4688, 0.9456, 0.4688, 0.5544, 0.4688, 0.5544, 0.4688, 0.9456, 0.4375, 0.9456, 0.4375, 0.5544, 0.4375, 0.5544, 0.4375, 0.9456, 0.4062, 0.9456, 0.4062, 0.5544, 0.4062, 0.5544, 0.4062, 0.9456, 0.375, 0.9456, 0.375, 0.5544, 0.375, 0.5544, 0.375, 0.9456, 0.3438, 0.9456, 0.3438, 0.5544, 0.3438, 0.5544, 0.3438, 0.9456, 0.3125, 0.9456, 0.3125, 0.5544, 0.3125, 0.5544, 0.3125, 0.9456, 0.2812, 0.9456, 0.2812, 0.5544, 0.2812, 0.5544, 0.2812, 0.9456, 0.25, 0.9456, 0.25, 0.5544, 0.25, 0.5544, 0.25, 0.9456, 0.2188, 0.9456, 0.2188, 0.5544, 0.2188, 0.5544, 0.2188, 0.9456, 0.1875, 0.9456, 0.1875, 0.5544, 0.1875, 0.5544, 0.1875, 0.9456, 0.1562, 0.9456, 0.1562, 0.5544, 0.1562, 0.5544, 0.1562, 0.9456, 0.125, 0.9456, 0.125, 0.5544, 0.125, 0.5544, 0.125, 0.9456, 0.09375, 0.9456, 0.09375, 0.5544, 0.09375, 0.5544, 0.09375, 0.9456, 0.0625, 0.9456, 0.0625, 0.5544, 0.0625, 0.5544, 0.0625, 0.9456, 0.03125, 0.9456, 0.03125, 0.5544, 0.9688, 0.5544, 0.9688, 0.9456, 0.9375, 0.9456, 0.9375, 0.5544, 0.2866, 0.4339, 0.25, 0.4375, 0.2134, 0.4339, 0.1782, 0.4232, 0.1458, 0.4059, 0.1174, 0.3826, 0.0941, 0.3542, 0.07677, 0.3218, 0.0661, 0.2866, 0.0625, 0.25, 0.0661, 0.2134, 0.07677, 0.1782, 0.0941, 0.1458, 0.1174, 0.1174, 0.1458, 0.0941, 0.1782, 0.07677, 0.2134, 0.0661, 0.25, 0.0625, 0.2866, 0.0661, 0.3218, 0.07677, 0.3542, 0.0941, 0.3826, 0.1174, 0.4059, 0.1458, 0.4232, 0.1782, 0.4339, 0.2134, 0.4375, 0.25, 0.4339, 0.2866, 0.4232, 0.3218, 0.4059, 0.3542, 0.3826, 0.3826, 0.3542, 0.4059, 0.3218, 0.4232, 1.0, 0.5544, 1.0, 0.9456, 0.9688, 0.9456, 0.9688, 0.5544, 0.75, 0.49, 0.7968, 0.4854, 0.7866, 0.4339, 0.75, 0.4375, 0.2968, 0.4854, 0.25, 0.49, 0.25, 0.4375, 0.2866, 0.4339, 0.7968, 0.4854, 0.8418, 0.4717, 0.8218, 0.4232, 0.7866, 0.4339, 0.3418, 0.4717, 0.2968, 0.4854, 0.2866, 0.4339, 0.3218, 0.4232, 0.8418, 0.4717, 0.8833, 0.4496, 0.8542, 0.4059, 0.8218, 0.4232, 0.3833, 0.4496, 0.3418, 0.4717, 0.3218, 0.4232, 0.3542, 0.4059, 0.8833, 0.4496, 0.9197, 0.4197, 0.8826, 0.3826, 0.8542, 0.4059, 0.4197, 0.4197, 0.3833, 0.4496, 0.3542, 0.4059, 0.3826, 0.3826, 0.9197, 0.4197, 0.9496, 0.3833, 0.9059, 0.3542, 0.8826, 0.3826, 0.4496, 0.3833, 0.4197, 0.4197, 0.3826, 0.3826, 0.4059, 0.3542, 0.9496, 0.3833, 0.9717, 0.3418, 0.9232, 0.3218, 0.9059, 0.3542, 0.4717, 0.3418, 0.4496, 0.3833, 0.4059, 0.3542, 0.4232, 0.3218, 0.9717, 0.3418, 0.9854, 0.2968, 0.9339, 0.2866, 0.9232, 0.3218, 0.4854, 0.2968, 0.4717, 0.3418, 0.4232, 0.3218, 0.4339, 0.2866, 0.9854, 0.2968, 0.99, 0.25, 0.9375, 0.25, 0.9339, 0.2866, 0.49, 0.25, 0.4854, 0.2968, 0.4339, 0.2866, 0.4375, 0.25, 0.99, 0.25, 0.9854, 0.2032, 0.9339, 0.2134, 0.9375, 0.25, 0.4854, 0.2032, 0.49, 0.25, 0.4375, 0.25, 0.4339, 0.2134, 0.9854, 0.2032, 0.9717, 0.1582, 0.9232, 0.1782, 0.9339, 0.2134, 0.4717, 0.1582, 0.4854, 0.2032, 0.4339, 0.2134, 0.4232, 0.1782, 0.9717, 0.1582, 0.9496, 0.1167, 0.9059, 0.1458, 0.9232, 0.1782, 0.4496, 0.1167, 0.4717, 0.1582, 0.4232, 0.1782, 0.4059, 0.1458, 0.9496, 0.1167, 0.9197, 0.08029, 0.8826, 0.1174, 0.9059, 0.1458, 0.4197, 0.08029, 0.4496, 0.1167, 0.4059, 0.1458, 0.3826, 0.1174, 0.9197, 0.08029, 0.8833, 0.05045, 0.8542, 0.0941, 0.8826, 0.1174, 0.3833, 0.05045, 0.4197, 0.08029, 0.3826, 0.1174, 0.3542, 0.0941, 0.8833, 0.05045, 0.8418, 0.02827, 0.8218, 0.07677, 0.8542, 0.0941, 0.3418, 0.02827, 0.3833, 0.05045, 0.3542, 0.0941, 0.3218, 0.07677, 0.8418, 0.02827, 0.7968, 0.01461, 0.7866, 0.0661, 0.8218, 0.07677, 0.2968, 0.01461, 0.3418, 0.02827, 0.3218, 0.07677, 0.2866, 0.0661, 0.7968, 0.01461, 0.75, 0.01, 0.75, 0.0625, 0.7866, 0.0661, 0.25, 0.01, 0.2968, 0.01461, 0.2866, 0.0661, 0.25, 0.0625, 0.75, 0.01, 0.7032, 0.01461, 0.7134, 0.0661, 0.75, 0.0625, 0.2032, 0.01461, 0.25, 0.01, 0.25, 0.0625, 0.2134, 0.0661, 0.7032, 0.01461, 0.6582, 0.02827, 0.6782, 0.07677, 0.7134, 0.0661, 0.1582, 0.02827, 0.2032, 0.01461, 0.2134, 0.0661, 0.1782, 0.07677, 0.6582, 0.02827, 0.6167, 0.05045, 0.6458, 0.0941, 0.6782, 0.07677, 0.1167, 0.05045, 0.1582, 0.02827, 0.1782, 0.07677, 0.1458, 0.0941, 0.6167, 0.05045, 0.5803, 0.08029, 0.6174, 0.1174, 0.6458, 0.0941, 0.08029, 0.08029, 0.1167, 0.05045, 0.1458, 0.0941, 0.1174, 0.1174, 0.5803, 0.08029, 0.5504, 0.1167, 0.5941, 0.1458, 0.6174, 0.1174, 0.05045, 0.1167, 0.08029, 0.08029, 0.1174, 0.1174, 0.0941, 0.1458, 0.5504, 0.1167, 0.5283, 0.1582, 0.5768, 0.1782, 0.5941, 0.1458, 0.02827, 0.1582, 0.05045, 0.1167, 0.0941, 0.1458, 0.07677, 0.1782, 0.5283, 0.1582, 0.5146, 0.2032, 0.5661, 0.2134, 0.5768, 0.1782, 0.01461, 0.2032, 0.02827, 0.1582, 0.07677, 0.1782, 0.0661, 0.2134, 0.5146, 0.2032, 0.51, 0.25, 0.5625, 0.25, 0.5661, 0.2134, 0.01, 0.25, 0.01461, 0.2032, 0.0661, 0.2134, 0.0625, 0.25, 0.51, 0.25, 0.5146, 0.2968, 0.5661, 0.2866, 0.5625, 0.25, 0.01461, 0.2968, 0.01, 0.25, 0.0625, 0.25, 0.0661, 0.2866, 0.5146, 0.2968, 0.5283, 0.3418, 0.5768, 0.3218, 0.5661, 0.2866, 0.02827, 0.3418, 0.01461, 0.2968, 0.0661, 0.2866, 0.07677, 0.3218, 0.5283, 0.3418, 0.5504, 0.3833, 0.5941, 0.3542, 0.5768, 0.3218, 0.05045, 0.3833, 0.02827, 0.3418, 0.07677, 0.3218, 0.0941, 0.3542, 0.5504, 0.3833, 0.5803, 0.4197, 0.6174, 0.3826, 0.5941, 0.3542, 0.08029, 0.4197, 0.05045, 0.3833, 0.0941, 0.3542, 0.1174, 0.3826, 0.5803, 0.4197, 0.6167, 0.4496, 0.6458, 0.4059, 0.6174, 0.3826, 0.1167, 0.4496, 0.08029, 0.4197, 0.1174, 0.3826, 0.1458, 0.4059, 0.6167, 0.4496, 0.6582, 0.4717, 0.6782, 0.4232, 0.6458, 0.4059, 0.1582, 0.4717, 0.1167, 0.4496, 0.1458, 0.4059, 0.1782, 0.4232, 0.6582, 0.4717, 0.7032, 0.4854, 0.7134, 0.4339, 0.6782, 0.4232, 0.2032, 0.4854, 0.1582, 0.4717, 0.1782, 0.4232, 0.2134, 0.4339, 0.7032, 0.4854, 0.75, 0.49, 0.75, 0.4375, 0.7134, 0.4339, 0.25, 0.49, 0.2032, 0.4854, 0.2134, 0.4339, 0.25, 0.4375, 0.75, 0.0625, 0.7134, 0.0661, 0.7134, 0.0661, 0.75, 0.0625, 0.7866, 0.4339, 0.75, 0.4375, 0.75, 0.4375, 0.7866, 0.4339, 0.8218, 0.4232, 0.7866, 0.4339, 0.7866, 0.4339, 0.8218, 0.4232, 0.8542, 0.4059, 0.8218, 0.4232, 0.8218, 0.4232, 0.8542, 0.4059, 0.8826, 0.3826, 0.8542, 0.4059, 0.8542, 0.4059, 0.8826, 0.3826, 0.9059, 0.3542, 0.8826, 0.3826, 0.8826, 0.3826, 0.9059, 0.3542, 0.9232, 0.3218, 0.9059, 0.3542, 0.9059, 0.3542, 0.9232, 0.3218, 0.9339, 0.2866, 0.9232, 0.3218, 0.9232, 0.3218, 0.9339, 0.2866, 0.9375, 0.25, 0.9339, 0.2866, 0.9339, 0.2866, 0.9375, 0.25, 0.9339, 0.2134, 0.9375, 0.25, 0.9375, 0.25, 0.9339, 0.2134, 0.9232, 0.1782, 0.9339, 0.2134, 0.9339, 0.2134, 0.9232, 0.1782, 0.9059, 0.1458, 0.9232, 0.1782, 0.9232, 0.1782, 0.9059, 0.1458, 0.8826, 0.1174, 0.9059, 0.1458, 0.9059, 0.1458, 0.8826, 0.1174, 0.8542, 0.0941, 0.8826, 0.1174, 0.8826, 0.1174, 0.8542, 0.0941, 0.8218, 0.07677, 0.8542, 0.0941, 0.8542, 0.0941, 0.8218, 0.07677, 0.7866, 0.0661, 0.8218, 0.07677, 0.8218, 0.07677, 0.7866, 0.0661, 0.75, 0.0625, 0.7866, 0.0661, 0.7866, 0.0661, 0.75, 0.0625, 0.7134, 0.0661, 0.75, 0.0625, 0.75, 0.0625, 0.7134, 0.0661, 0.6782, 0.07677, 0.7134, 0.0661, 0.7134, 0.0661, 0.6782, 0.07677, 0.6458, 0.0941, 0.6782, 0.07677, 0.6782, 0.07677, 0.6458, 0.0941, 0.6174, 0.1174, 0.6458, 0.0941, 0.6458, 0.0941, 0.6174, 0.1174, 0.5941, 0.1458, 0.6174, 0.1174, 0.6174, 0.1174, 0.5941, 0.1458, 0.5768, 0.1782, 0.5941, 0.1458, 0.5941, 0.1458, 0.5768, 0.1782, 0.5661, 0.2134, 0.5768, 0.1782, 0.5768, 0.1782, 0.5661, 0.2134, 0.5625, 0.25, 0.5661, 0.2134, 0.5661, 0.2134, 0.5625, 0.25, 0.5661, 0.2866, 0.5625, 0.25, 0.5625, 0.25, 0.5661, 0.2866, 0.5768, 0.3218, 0.5661, 0.2866, 0.5661, 0.2866, 0.5768, 0.3218, 0.5941, 0.3542, 0.5768, 0.3218, 0.5768, 0.3218, 0.5941, 0.3542, 0.6174, 0.3826, 0.5941, 0.3542, 0.5941, 0.3542, 0.6174, 0.3826, 0.6458, 0.4059, 0.6174, 0.3826, 0.6174, 0.3826, 0.6458, 0.4059, 0.6782, 0.4232, 0.6458, 0.4059, 0.6458, 0.4059, 0.6782, 0.4232, 0.7134, 0.4339, 0.6782, 0.4232, 0.6782, 0.4232, 0.7134, 0.4339, 0.75, 0.4375, 0.7134, 0.4339, 0.7134, 0.4339, 0.75, 0.4375, 0.6516, 0.2093, 0.6456, 0.2292, 0.6456, 0.2292, 0.6516, 0.2093, 0.8542, 0.4059, 0.8826, 0.3826, 0.8826, 0.3826, 0.8542, 0.4059, 0.6782, 0.4232, 0.7134, 0.4339, 0.7134, 0.4339, 0.6782, 0.4232, 0.7134, 0.0661, 0.6782, 0.07677, 0.6782, 0.07677, 0.7134, 0.0661, 0.8826, 0.3826, 0.9059, 0.3542, 0.9059, 0.3542, 0.8826, 0.3826, 0.7134, 0.4339, 0.75, 0.4375, 0.75, 0.4375, 0.7134, 0.4339, 0.6782, 0.07677, 0.6458, 0.0941, 0.6458, 0.0941, 0.6782, 0.07677, 0.9059, 0.3542, 0.9232, 0.3218, 0.9232, 0.3218, 0.9059, 0.3542, 0.6458, 0.0941, 0.6174, 0.1174, 0.6174, 0.1174, 0.6458, 0.0941, 0.9232, 0.3218, 0.9339, 0.2866, 0.9339, 0.2866, 0.9232, 0.3218, 0.6174, 0.1174, 0.5941, 0.1458, 0.5941, 0.1458, 0.6174, 0.1174, 0.9339, 0.2866, 0.9375, 0.25, 0.9375, 0.25, 0.9339, 0.2866, 0.5941, 0.1458, 0.5768, 0.1782, 0.5768, 0.1782, 0.5941, 0.1458, 0.9375, 0.25, 0.9339, 0.2134, 0.9339, 0.2134, 0.9375, 0.25, 0.5768, 0.1782, 0.5661, 0.2134, 0.5661, 0.2134, 0.5768, 0.1782, 0.9339, 0.2134, 0.9232, 0.1782, 0.9232, 0.1782, 0.9339, 0.2134, 0.5661, 0.2134, 0.5625, 0.25, 0.5625, 0.25, 0.5661, 0.2134, 0.9232, 0.1782, 0.9059, 0.1458, 0.9059, 0.1458, 0.9232, 0.1782, 0.5625, 0.25, 0.5661, 0.2866, 0.5661, 0.2866, 0.5625, 0.25, 0.9059, 0.1458, 0.8826, 0.1174, 0.8826, 0.1174, 0.9059, 0.1458, 0.5661, 0.2866, 0.5768, 0.3218, 0.5768, 0.3218, 0.5661, 0.2866, 0.8826, 0.1174, 0.8542, 0.0941, 0.8542, 0.0941, 0.8826, 0.1174, 0.5768, 0.3218, 0.5941, 0.3542, 0.5941, 0.3542, 0.5768, 0.3218, 0.8542, 0.0941, 0.8218, 0.07677, 0.8218, 0.07677, 0.8542, 0.0941, 0.75, 0.4375, 0.7866, 0.4339, 0.7866, 0.4339, 0.75, 0.4375, 0.5941, 0.3542, 0.6174, 0.3826, 0.6174, 0.3826, 0.5941, 0.3542, 0.8218, 0.07677, 0.7866, 0.0661, 0.7866, 0.0661, 0.8218, 0.07677, 0.7866, 0.4339, 0.8218, 0.4232, 0.8218, 0.4232, 0.7866, 0.4339, 0.6174, 0.3826, 0.6458, 0.4059, 0.6458, 0.4059, 0.6174, 0.3826, 0.7866, 0.0661, 0.75, 0.0625, 0.75, 0.0625, 0.7866, 0.0661, 0.8218, 0.4232, 0.8542, 0.4059, 0.8542, 0.4059, 0.8218, 0.4232, 0.6458, 0.4059, 0.6782, 0.4232, 0.6782, 0.4232, 0.6458, 0.4059, 0.7708, 0.3544, 0.75, 0.3565, 0.75, 0.4375, 0.7866, 0.4339, 0.7907, 0.3484, 0.7708, 0.3544, 0.7866, 0.4339, 0.8218, 0.4232, 0.8092, 0.3385, 0.7907, 0.3484, 0.8218, 0.4232, 0.8542, 0.4059, 0.8253, 0.3253, 0.8092, 0.3385, 0.8542, 0.4059, 0.8826, 0.3826, 0.8385, 0.3092, 0.8253, 0.3253, 0.8826, 0.3826, 0.9059, 0.3542, 0.8484, 0.2907, 0.8385, 0.3092, 0.9059, 0.3542, 0.9232, 0.3218, 0.8544, 0.2708, 0.8484, 0.2907, 0.9232, 0.3218, 0.9339, 0.2866, 0.8565, 0.25, 0.8544, 0.2708, 0.9339, 0.2866, 0.9375, 0.25, 0.8544, 0.2292, 0.8565, 0.25, 0.9375, 0.25, 0.9339, 0.2134, 0.8484, 0.2093, 0.8544, 0.2292, 0.9339, 0.2134, 0.9232, 0.1782, 0.8385, 0.1908, 0.8484, 0.2093, 0.9232, 0.1782, 0.9059, 0.1458, 0.8253, 0.1747, 0.8385, 0.1908, 0.9059, 0.1458, 0.8826, 0.1174, 0.8092, 0.1615, 0.8253, 0.1747, 0.8826, 0.1174, 0.8542, 0.0941, 0.7907, 0.1516, 0.8092, 0.1615, 0.8542, 0.0941, 0.8218, 0.07677, 0.7708, 0.1456, 0.7907, 0.1516, 0.8218, 0.07677, 0.7866, 0.0661, 0.75, 0.1435, 0.7708, 0.1456, 0.7866, 0.0661, 0.75, 0.0625, 0.7292, 0.1456, 0.75, 0.1435, 0.75, 0.0625, 0.7134, 0.0661, 0.7093, 0.1516, 0.7292, 0.1456, 0.7134, 0.0661, 0.6782, 0.07677, 0.6908, 0.1615, 0.7093, 0.1516, 0.6782, 0.07677, 0.6458, 0.0941, 0.6747, 0.1747, 0.6908, 0.1615, 0.6458, 0.0941, 0.6174, 0.1174, 0.6615, 0.1908, 0.6747, 0.1747, 0.6174, 0.1174, 0.5941, 0.1458, 0.6516, 0.2093, 0.6615, 0.1908, 0.5941, 0.1458, 0.5768, 0.1782, 0.6456, 0.2292, 0.6516, 0.2093, 0.5768, 0.1782, 0.5661, 0.2134, 0.6435, 0.25, 0.6456, 0.2292, 0.5661, 0.2134, 0.5625, 0.25, 0.6456, 0.2708, 0.6435, 0.25, 0.5625, 0.25, 0.5661, 0.2866, 0.6516, 0.2907, 0.6456, 0.2708, 0.5661, 0.2866, 0.5768, 0.3218, 0.6615, 0.3092, 0.6516, 0.2907, 0.5768, 0.3218, 0.5941, 0.3542, 0.6747, 0.3253, 0.6615, 0.3092, 0.5941, 0.3542, 0.6174, 0.3826, 0.6908, 0.3385, 0.6747, 0.3253, 0.6174, 0.3826, 0.6458, 0.4059, 0.7093, 0.3484, 0.6908, 0.3385, 0.6458, 0.4059, 0.6782, 0.4232, 0.7292, 0.3544, 0.7093, 0.3484, 0.6782, 0.4232, 0.7134, 0.4339, 0.75, 0.3565, 0.7292, 0.3544, 0.7134, 0.4339, 0.75, 0.4375, 0.75, 0.3565, 0.7708, 0.3544, 0.7907, 0.3484, 0.8092, 0.3385, 0.8253, 0.3253, 0.8385, 0.3092, 0.8484, 0.2907, 0.8544, 0.2708, 0.8565, 0.25, 0.8544, 0.2292, 0.8484, 0.2093, 0.8385, 0.1908, 0.8253, 0.1747, 0.8092, 0.1615, 0.7907, 0.1516, 0.7708, 0.1456, 0.75, 0.1435, 0.7292, 0.1456, 0.7093, 0.1516, 0.6908, 0.1615, 0.6747, 0.1747, 0.6615, 0.1908, 0.6516, 0.2093, 0.6456, 0.2292, 0.6435, 0.25, 0.6456, 0.2708, 0.6516, 0.2907, 0.6615, 0.3092, 0.6747, 0.3253, 0.6908, 0.3385, 0.7093, 0.3484, 0.7292, 0.3544, 0.8544, 0.2292, 0.8484, 0.2093, 0.8484, 0.2093, 0.8544, 0.2292, 0.6456, 0.2292, 0.6435, 0.25, 0.6435, 0.25, 0.6456, 0.2292, 0.8484, 0.2093, 0.8385, 0.1908, 0.8385, 0.1908, 0.8484, 0.2093, 0.6435, 0.25, 0.6456, 0.2708, 0.6456, 0.2708, 0.6435, 0.25, 0.8385, 0.1908, 0.8253, 0.1747, 0.8253, 0.1747, 0.8385, 0.1908, 0.6456, 0.2708, 0.6516, 0.2907, 0.6516, 0.2907, 0.6456, 0.2708, 0.8253, 0.1747, 0.8092, 0.1615, 0.8092, 0.1615, 0.8253, 0.1747, 0.6516, 0.2907, 0.6615, 0.3092, 0.6615, 0.3092, 0.6516, 0.2907, 0.8092, 0.1615, 0.7907, 0.1516, 0.7907, 0.1516, 0.8092, 0.1615, 0.75, 0.3565, 0.7708, 0.3544, 0.7708, 0.3544, 0.75, 0.3565, 0.6615, 0.3092, 0.6747, 0.3253, 0.6747, 0.3253, 0.6615, 0.3092, 0.7907, 0.1516, 0.7708, 0.1456, 0.7708, 0.1456, 0.7907, 0.1516, 0.7708, 0.3544, 0.7907, 0.3484, 0.7907, 0.3484, 0.7708, 0.3544, 0.6747, 0.3253, 0.6908, 0.3385, 0.6908, 0.3385, 0.6747, 0.3253, 0.7708, 0.1456, 0.75, 0.1435, 0.75, 0.1435, 0.7708, 0.1456, 0.7907, 0.3484, 0.8092, 0.3385, 0.8092, 0.3385, 0.7907, 0.3484, 0.6908, 0.3385, 0.7093, 0.3484, 0.7093, 0.3484, 0.6908, 0.3385, 0.75, 0.1435, 0.7292, 0.1456, 0.7292, 0.1456, 0.75, 0.1435, 0.8092, 0.3385, 0.8253, 0.3253, 0.8253, 0.3253, 0.8092, 0.3385, 0.7093, 0.3484, 0.7292, 0.3544, 0.7292, 0.3544, 0.7093, 0.3484, 0.7292, 0.1456, 0.7093, 0.1516, 0.7093, 0.1516, 0.7292, 0.1456, 0.8253, 0.3253, 0.8385, 0.3092, 0.8385, 0.3092, 0.8253, 0.3253, 0.7292, 0.3544, 0.75, 0.3565, 0.75, 0.3565, 0.7292, 0.3544, 0.7093, 0.1516, 0.6908, 0.1615, 0.6908, 0.1615, 0.7093, 0.1516, 0.8385, 0.3092, 0.8484, 0.2907, 0.8484, 0.2907, 0.8385, 0.3092, 0.6908, 0.1615, 0.6747, 0.1747, 0.6747, 0.1747, 0.6908, 0.1615, 0.8484, 0.2907, 0.8544, 0.2708, 0.8544, 0.2708, 0.8484, 0.2907, 0.6747, 0.1747, 0.6615, 0.1908, 0.6615, 0.1908, 0.6747, 0.1747, 0.8544, 0.2708, 0.8565, 0.25, 0.8565, 0.25, 0.8544, 0.2708, 0.6615, 0.1908, 0.6516, 0.2093, 0.6516, 0.2093, 0.6615, 0.1908, 0.8565, 0.25, 0.8544, 0.2292, 0.8544, 0.2292, 0.8565, 0.25, 0.7708, 0.3544, 0.75, 0.3565, 0.75, 0.3565, 0.7708, 0.3544, 0.7907, 0.3484, 0.7708, 0.3544, 0.7708, 0.3544, 0.7907, 0.3484, 0.8092, 0.3385, 0.7907, 0.3484, 0.7907, 0.3484, 0.8092, 0.3385, 0.8253, 0.3253, 0.8092, 0.3385, 0.8092, 0.3385, 0.8253, 0.3253, 0.8385, 0.3092, 0.8253, 0.3253, 0.8253, 0.3253, 0.8385, 0.3092, 0.8484, 0.2907, 0.8385, 0.3092, 0.8385, 0.3092, 0.8484, 0.2907, 0.8544, 0.2708, 0.8484, 0.2907, 0.8484, 0.2907, 0.8544, 0.2708, 0.8565, 0.25, 0.8544, 0.2708, 0.8544, 0.2708, 0.8565, 0.25, 0.8544, 0.2292, 0.8565, 0.25, 0.8565, 0.25, 0.8544, 0.2292, 0.8484, 0.2093, 0.8544, 0.2292, 0.8544, 0.2292, 0.8484, 0.2093, 0.8385, 0.1908, 0.8484, 0.2093, 0.8484, 0.2093, 0.8385, 0.1908, 0.8253, 0.1747, 0.8385, 0.1908, 0.8385, 0.1908, 0.8253, 0.1747, 0.8092, 0.1615, 0.8253, 0.1747, 0.8253, 0.1747, 0.8092, 0.1615, 0.7907, 0.1516, 0.8092, 0.1615, 0.8092, 0.1615, 0.7907, 0.1516, 0.7708, 0.1456, 0.7907, 0.1516, 0.7907, 0.1516, 0.7708, 0.1456, 0.75, 0.1435, 0.7708, 0.1456, 0.7708, 0.1456, 0.75, 0.1435, 0.7292, 0.1456, 0.75, 0.1435, 0.75, 0.1435, 0.7292, 0.1456, 0.7093, 0.1516, 0.7292, 0.1456, 0.7292, 0.1456, 0.7093, 0.1516, 0.6908, 0.1615, 0.7093, 0.1516, 0.7093, 0.1516, 0.6908, 0.1615, 0.6747, 0.1747, 0.6908, 0.1615, 0.6908, 0.1615, 0.6747, 0.1747, 0.6615, 0.1908, 0.6747, 0.1747, 0.6747, 0.1747, 0.6615, 0.1908, 0.6516, 0.2093, 0.6615, 0.1908, 0.6615, 0.1908, 0.6516, 0.2093, 0.6456, 0.2292, 0.6516, 0.2093, 0.6516, 0.2093, 0.6456, 0.2292, 0.6435, 0.25, 0.6456, 0.2292, 0.6456, 0.2292, 0.6435, 0.25, 0.6456, 0.2708, 0.6435, 0.25, 0.6435, 0.25, 0.6456, 0.2708, 0.6516, 0.2907, 0.6456, 0.2708, 0.6456, 0.2708, 0.6516, 0.2907, 0.6615, 0.3092, 0.6516, 0.2907, 0.6516, 0.2907, 0.6615, 0.3092, 0.6747, 0.3253, 0.6615, 0.3092, 0.6615, 0.3092, 0.6747, 0.3253, 0.6908, 0.3385, 0.6747, 0.3253, 0.6747, 0.3253, 0.6908, 0.3385, 0.7093, 0.3484, 0.6908, 0.3385, 0.6908, 0.3385, 0.7093, 0.3484, 0.7292, 0.3544, 0.7093, 0.3484, 0.7093, 0.3484, 0.7292, 0.3544, 0.75, 0.3565, 0.7292, 0.3544, 0.7292, 0.3544, 0.75, 0.3565])
me_cylinder_001.materials.append(mat_material_002)
me_cylinder_001.update()
me_sphere_001 = bpy.data.meshes.new('Sphere.001')
me_sphere_001.from_pydata([(0.0, 0.5556, 0.8315), (0.0, 0.8315, 0.5556), (0.0, 0.9808, 0.1951), (0.03806, 0.1913, 0.9808), (0.07466, 0.3753, 0.9239), (0.1084, 0.5449, 0.8315), (0.1379, 0.6935, 0.7071), (0.1622, 0.8155, 0.5556), (0.1802, 0.9061, 0.3827), (0.1913, 0.9619, 0.1951), (0.07466, 0.1802, 0.9808), (0.1464, 0.3536, 0.9239), (0.2126, 0.5133, 0.8315), (0.2706, 0.6533, 0.7071), (0.3182, 0.7682, 0.5556), (0.3536, 0.8536, 0.3827), (0.3753, 0.9061, 0.1951), (0.1084, 0.1622, 0.9808), (0.2126, 0.3182, 0.9239), (0.3087, 0.4619, 0.8315), (0.3928, 0.5879, 0.7071), (0.4619, 0.6913, 0.5556), (0.5133, 0.7682, 0.3827), (0.5449, 0.8155, 0.1951), (0.1379, 0.1379, 0.9808), (0.2706, 0.2706, 0.9239), (0.3928, 0.3928, 0.8315), (0.5, 0.5, 0.7071), (0.5879, 0.5879, 0.5556), (0.6533, 0.6533, 0.3827), (0.6935, 0.6935, 0.1951), (0.1622, 0.1084, 0.9808), (0.3182, 0.2126, 0.9239), (0.4619, 0.3087, 0.8315), (0.5879, 0.3928, 0.7071), (0.6913, 0.4619, 0.5556), (0.7682, 0.5133, 0.3827), (0.8155, 0.5449, 0.1951), (0.0, 0.0, 1.0), (0.1802, 0.07466, 0.9808), (0.3536, 0.1464, 0.9239), (0.5133, 0.2126, 0.8315), (0.6533, 0.2706, 0.7071), (0.7682, 0.3182, 0.5556), (0.8536, 0.3536, 0.3827), (0.9061, 0.3753, 0.1951), (0.1913, 0.03806, 0.9808), (0.3753, 0.07466, 0.9239), (0.5449, 0.1084, 0.8315), (0.6935, 0.1379, 0.7071), (0.8155, 0.1622, 0.5556), (0.9061, 0.1802, 0.3827), (0.9619, 0.1913, 0.1951), (0.1951, -1.118e-08, 0.9808), (0.3827, -2.235e-08, 0.9239), (0.5556, -5.215e-08, 0.8315), (0.7071, 1.49e-08, 0.7071), (0.8315, -8.941e-08, 0.5556), (0.9239, 4.47e-08, 0.3827), (0.9808, -8.941e-08, 0.1951), (0.1913, -0.03806, 0.9808), (0.3753, -0.07466, 0.9239), (0.5449, -0.1084, 0.8315), (0.6935, -0.1379, 0.7071), (0.8155, -0.1622, 0.5556), (0.9061, -0.1802, 0.3827), (0.9619, -0.1913, 0.1951), (0.1802, -0.07466, 0.9808), (0.3536, -0.1464, 0.9239), (0.5133, -0.2126, 0.8315), (0.6533, -0.2706, 0.7071), (0.7682, -0.3182, 0.5556), (0.8536, -0.3536, 0.3827), (0.9061, -0.3753, 0.1951), (0.1622, -0.1084, 0.9808), (0.3182, -0.2126, 0.9239), (0.4619, -0.3087, 0.8315), (0.5879, -0.3928, 0.7071), (0.6913, -0.4619, 0.5556), (0.7682, -0.5133, 0.3827), (0.8155, -0.5449, 0.1951), (0.1379, -0.1379, 0.9808), (0.2706, -0.2706, 0.9239), (0.3928, -0.3928, 0.8315), (0.5, -0.5, 0.7071), (0.5879, -0.5879, 0.5556), (0.6533, -0.6533, 0.3827), (0.6935, -0.6935, 0.1951), (0.1084, -0.1622, 0.9808), (0.2126, -0.3182, 0.9239), (0.3087, -0.4619, 0.8315), (0.3928, -0.5879, 0.7071), (0.4619, -0.6913, 0.5556), (0.5133, -0.7682, 0.3827), (0.5449, -0.8155, 0.1951), (0.07466, -0.1802, 0.9808), (0.1464, -0.3536, 0.9239), (0.2126, -0.5133, 0.8315), (0.2706, -0.6533, 0.7071), (0.3182, -0.7682, 0.5556), (0.3536, -0.8536, 0.3827), (0.3753, -0.9061, 0.1951), (0.03806, -0.1913, 0.9808), (0.07466, -0.3753, 0.9239), (0.1084, -0.5449, 0.8315), (0.1379, -0.6935, 0.7071), (0.1622, -0.8155, 0.5556), (0.1802, -0.9061, 0.3827), (0.1913, -0.9619, 0.1951), (-7.451e-09, -0.1951, 0.9808), (-5.215e-08, -0.3827, 0.9239), (-9.686e-08, -0.5556, 0.8315), (-1.49e-08, -0.7071, 0.7071), (-1.043e-07, -0.8315, 0.5556), (2.98e-08, -0.9239, 0.3827), (-1.341e-07, -0.9808, 0.1951), (-0.03806, -0.1913, 0.9808), (-0.07466, -0.3753, 0.9239), (-0.1084, -0.5449, 0.8315), (-0.1379, -0.6935, 0.7071), (-0.1622, -0.8155, 0.5556), (-0.1802, -0.9061, 0.3827), (-0.1913, -0.9619, 0.1951), (-0.07466, -0.1802, 0.9808), (-0.1464, -0.3536, 0.9239), (-0.2126, -0.5133, 0.8315), (-0.2706, -0.6533, 0.7071), (-0.3182, -0.7682, 0.5556), (-0.3536, -0.8536, 0.3827), (-0.3753, -0.9061, 0.1951), (-0.1084, -0.1622, 0.9808), (-0.2126, -0.3182, 0.9239), (-0.3087, -0.4619, 0.8315), (-0.3928, -0.5879, 0.7071), (-0.4619, -0.6913, 0.5556), (-0.5133, -0.7682, 0.3827), (-0.5449, -0.8155, 0.1951), (-0.1379, -0.1379, 0.9808), (-0.2706, -0.2706, 0.9239), (-0.3928, -0.3928, 0.8315), (-0.5, -0.5, 0.7071), (-0.5879, -0.5879, 0.5556), (-0.6533, -0.6533, 0.3827), (-0.6935, -0.6935, 0.1951), (-0.1622, -0.1084, 0.9808), (-0.3182, -0.2126, 0.9239), (-0.4619, -0.3087, 0.8315), (-0.5879, -0.3928, 0.7071), (-0.6913, -0.4619, 0.5556), (-0.7682, -0.5133, 0.3827), (-0.8155, -0.5449, 0.1951), (-0.1802, -0.07466, 0.9808), (-0.3536, -0.1464, 0.9239), (-0.5133, -0.2126, 0.8315), (-0.6533, -0.2706, 0.7071), (-0.7682, -0.3182, 0.5556), (-0.8536, -0.3536, 0.3827), (-0.9061, -0.3753, 0.1951), (-0.1913, -0.03806, 0.9808), (-0.3753, -0.07466, 0.9239), (-0.5449, -0.1084, 0.8315), (-0.6935, -0.1379, 0.7071), (-0.8155, -0.1622, 0.5556), (-0.9061, -0.1802, 0.3827), (-0.9619, -0.1913, 0.1951), (-0.1951, 1.863e-08, 0.9808), (-0.3827, 5.215e-08, 0.9239), (-0.5556, 1.49e-07, 0.8315), (-0.7071, 2.98e-08, 0.7071), (-0.8315, 1.639e-07, 0.5556), (-0.9239, 1.49e-08, 0.3827), (-0.9808, 2.682e-07, 0.1951), (-0.1913, 0.03806, 0.9808), (-0.3753, 0.07466, 0.9239), (-0.5449, 0.1084, 0.8315), (-0.6935, 0.1379, 0.7071), (-0.8155, 0.1622, 0.5556), (-0.9061, 0.1802, 0.3827), (-0.9619, 0.1913, 0.1951), (-0.1802, 0.07466, 0.9808), (-0.3536, 0.1464, 0.9239), (-0.5133, 0.2126, 0.8315), (-0.6533, 0.2706, 0.7071), (-0.7682, 0.3182, 0.5556), (-0.8536, 0.3536, 0.3827), (-0.9061, 0.3753, 0.1951), (-0.1622, 0.1084, 0.9808), (-0.3182, 0.2126, 0.9239), (-0.4619, 0.3087, 0.8315), (-0.5879, 0.3928, 0.7071), (-0.6913, 0.4619, 0.5556), (-0.7682, 0.5133, 0.3827), (-0.8155, 0.5449, 0.1951), (-0.1379, 0.1379, 0.9808), (-0.2706, 0.2706, 0.9239), (-0.3928, 0.3928, 0.8315), (-0.5, 0.5, 0.7071), (-0.5879, 0.5879, 0.5556), (-0.6533, 0.6533, 0.3827), (-0.6935, 0.6935, 0.1951), (-0.1084, 0.1622, 0.9808), (-0.2126, 0.3182, 0.9239), (-0.3087, 0.4619, 0.8315), (-0.3928, 0.5879, 0.7071), (-0.4619, 0.6913, 0.5556), (-0.5133, 0.7682, 0.3827), (-0.5449, 0.8155, 0.1951), (-0.07466, 0.1802, 0.9808), (-0.1464, 0.3536, 0.9239), (-0.2126, 0.5133, 0.8315), (-0.2706, 0.6533, 0.7071), (-0.3182, 0.7682, 0.5556), (-0.3536, 0.8536, 0.3827), (-0.3753, 0.9061, 0.1951), (-0.03806, 0.1913, 0.9808), (-0.07466, 0.3753, 0.9239), (-0.1084, 0.5449, 0.8315), (-0.1379, 0.6935, 0.7071), (-0.1622, 0.8155, 0.5556), (-0.1802, 0.9061, 0.3827), (-0.1913, 0.9619, 0.1951), (1.49e-08, 0.1951, 0.9808), (6.706e-08, 0.3827, 0.9239), (8.941e-08, 0.7071, 0.7071), (5.96e-08, 0.9239, 0.3827), (0.1951, 0.9808, 0.0), (0.0, 1.0, 0.0), (0.3827, 0.9239, 0.0), (0.5556, 0.8315, 0.0), (0.7071, 0.7071, 0.0), (0.8315, 0.5556, 0.0), (0.9239, 0.3827, 0.0), (0.9808, 0.1951, 0.0), (1.0, -1.639e-07, 0.0), (0.9808, -0.1951, 0.0), (0.9239, -0.3827, 0.0), (0.8315, -0.5556, 0.0), (0.7071, -0.7071, 0.0), (0.5556, -0.8315, 0.0), (0.3827, -0.9239, 0.0), (0.1951, -0.9808, 0.0), (-3.278e-07, -1.0, 0.0), (-0.1951, -0.9808, 0.0), (-0.3827, -0.9239, 0.0), (-0.5556, -0.8315, 0.0), (-0.7071, -0.7071, 0.0), (-0.8315, -0.5556, 0.0), (-0.9239, -0.3827, 0.0), (-0.9808, -0.1951, 0.0), (-1.0, 4.47e-07, 0.0), (-0.9808, 0.1951, 0.0), (-0.9239, 0.3827, 0.0), (-0.8315, 0.5556, 0.0), (-0.7071, 0.7071, 0.0), (-0.5556, 0.8315, 0.0), (-0.3827, 0.9239, 0.0), (-0.1951, 0.9808, 0.0)], [], [(1, 223, 6, 7), (224, 1, 7, 8), (2, 224, 8, 9), (226, 2, 9, 225), (221, 38, 3), (222, 221, 3, 4), (0, 222, 4, 5), (223, 0, 5, 6), (5, 4, 11, 12), (6, 5, 12, 13), (7, 6, 13, 14), (8, 7, 14, 15), (9, 8, 15, 16), (225, 9, 16, 227), (3, 38, 10), (4, 3, 10, 11), (16, 15, 22, 23), (227, 16, 23, 228), (10, 38, 17), (11, 10, 17, 18), (12, 11, 18, 19), (13, 12, 19, 20), (14, 13, 20, 21), (15, 14, 21, 22), (20, 19, 26, 27), (21, 20, 27, 28), (22, 21, 28, 29), (23, 22, 29, 30), (228, 23, 30, 229), (17, 38, 24), (18, 17, 24, 25), (19, 18, 25, 26), (229, 30, 37, 230), (24, 38, 31), (25, 24, 31, 32), (26, 25, 32, 33), (27, 26, 33, 34), (28, 27, 34, 35), (29, 28, 35, 36), (30, 29, 36, 37), (35, 34, 42, 43), (36, 35, 43, 44), (37, 36, 44, 45), (230, 37, 45, 231), (31, 38, 39), (32, 31, 39, 40), (33, 32, 40, 41), (34, 33, 41, 42), (39, 38, 46), (40, 39, 46, 47), (41, 40, 47, 48), (42, 41, 48, 49), (43, 42, 49, 50), (44, 43, 50, 51), (45, 44, 51, 52), (231, 45, 52, 232), (50, 49, 56, 57), (51, 50, 57, 58), (52, 51, 58, 59), (232, 52, 59, 233), (46, 38, 53), (47, 46, 53, 54), (48, 47, 54, 55), (49, 48, 55, 56), (54, 53, 60, 61), (55, 54, 61, 62), (56, 55, 62, 63), (57, 56, 63, 64), (58, 57, 64, 65), (59, 58, 65, 66), (233, 59, 66, 234), (53, 38, 60), (65, 64, 71, 72), (66, 65, 72, 73), (234, 66, 73, 235), (60, 38, 67), (61, 60, 67, 68), (62, 61, 68, 69), (63, 62, 69, 70), (64, 63, 70, 71), (68, 67, 74, 75), (69, 68, 75, 76), (70, 69, 76, 77), (71, 70, 77, 78), (72, 71, 78, 79), (73, 72, 79, 80), (235, 73, 80, 236), (67, 38, 74), (79, 78, 85, 86), (80, 79, 86, 87), (236, 80, 87, 237), (74, 38, 81), (75, 74, 81, 82), (76, 75, 82, 83), (77, 76, 83, 84), (78, 77, 84, 85), (83, 82, 89, 90), (84, 83, 90, 91), (85, 84, 91, 92), (86, 85, 92, 93), (87, 86, 93, 94), (237, 87, 94, 238), (81, 38, 88), (82, 81, 88, 89), (94, 93, 100, 101), (238, 94, 101, 239), (88, 38, 95), (89, 88, 95, 96), (90, 89, 96, 97), (91, 90, 97, 98), (92, 91, 98, 99), (93, 92, 99, 100), (98, 97, 104, 105), (99, 98, 105, 106), (100, 99, 106, 107), (101, 100, 107, 108), (239, 101, 108, 240), (95, 38, 102), (96, 95, 102, 103), (97, 96, 103, 104), (240, 108, 115, 241), (102, 38, 109), (103, 102, 109, 110), (104, 103, 110, 111), (105, 104, 111, 112), (106, 105, 112, 113), (107, 106, 113, 114), (108, 107, 114, 115), (112, 111, 118, 119), (113, 112, 119, 120), (114, 113, 120, 121), (115, 114, 121, 122), (241, 115, 122, 242), (109, 38, 116), (110, 109, 116, 117), (111, 110, 117, 118), (242, 122, 129, 243), (116, 38, 123), (117, 116, 123, 124), (118, 117, 124, 125), (119, 118, 125, 126), (120, 119, 126, 127), (121, 120, 127, 128), (122, 121, 128, 129), (127, 126, 133, 134), (128, 127, 134, 135), (129, 128, 135, 136), (243, 129, 136, 244), (123, 38, 130), (124, 123, 130, 131), (125, 124, 131, 132), (126, 125, 132, 133), (130, 38, 137), (131, 130, 137, 138), (132, 131, 138, 139), (133, 132, 139, 140), (134, 133, 140, 141), (135, 134, 141, 142), (136, 135, 142, 143), (244, 136, 143, 245), (141, 140, 147, 148), (142, 141, 148, 149), (143, 142, 149, 150), (245, 143, 150, 246), (137, 38, 144), (138, 137, 144, 145), (139, 138, 145, 146), (140, 139, 146, 147), (145, 144, 151, 152), (146, 145, 152, 153), (147, 146, 153, 154), (148, 147, 154, 155), (149, 148, 155, 156), (150, 149, 156, 157), (246, 150, 157, 247), (144, 38, 151), (156, 155, 162, 163), (157, 156, 163, 164), (247, 157, 164, 248), (151, 38, 158), (152, 151, 158, 159), (153, 152, 159, 160), (154, 153, 160, 161), (155, 154, 161, 162), (160, 159, 166, 167), (161, 160, 167, 168), (162, 161, 168, 169), (163, 162, 169, 170), (164, 163, 170, 171), (248, 164, 171, 249), (158, 38, 165), (159, 158, 165, 166), (171, 170, 177, 178), (249, 171, 178, 250), (165, 38, 172), (166, 165, 172, 173), (167, 166, 173, 174), (168, 167, 174, 175), (169, 168, 175, 176), (170, 169, 176, 177), (174, 173, 180, 181), (175, 174, 181, 182), (176, 175, 182, 183), (177, 176, 183, 184), (178, 177, 184, 185), (250, 178, 185, 251), (172, 38, 179), (173, 172, 179, 180), (185, 184, 191, 192), (251, 185, 192, 252), (179, 38, 186), (180, 179, 186, 187), (181, 180, 187, 188), (182, 181, 188, 189), (183, 182, 189, 190), (184, 183, 190, 191), (189, 188, 195, 196), (190, 189, 196, 197), (191, 190, 197, 198), (192, 191, 198, 199), (252, 192, 199, 253), (186, 38, 193), (187, 186, 193, 194), (188, 187, 194, 195), (253, 199, 206, 254), (193, 38, 200), (194, 193, 200, 201), (195, 194, 201, 202), (196, 195, 202, 203), (197, 196, 203, 204), (198, 197, 204, 205), (199, 198, 205, 206), (203, 202, 209, 210), (204, 203, 210, 211), (205, 204, 211, 212), (206, 205, 212, 213), (254, 206, 213, 255), (200, 38, 207), (201, 200, 207, 208), (202, 201, 208, 209), (255, 213, 220, 256), (207, 38, 214), (208, 207, 214, 215), (209, 208, 215, 216), (210, 209, 216, 217), (211, 210, 217, 218), (212, 211, 218, 219), (213, 212, 219, 220), (218, 217, 223, 1), (219, 218, 1, 224), (220, 219, 224, 2), (256, 220, 2, 226), (214, 38, 221), (215, 214, 221, 222), (216, 215, 222, 0), (217, 216, 0, 223)])
me_sphere_001.polygons.foreach_set('use_smooth', [True] * 256)
_uv = me_sphere_001.uv_layers.new(name='UVMap')
_uv.uv.foreach_set('vector', [0.75, 0.6875, 0.75, 0.75, 0.7188, 0.75, 0.7188, 0.6875, 0.75, 0.625, 0.75, 0.6875, 0.7188, 0.6875, 0.7188, 0.625, 0.75, 0.5625, 0.75, 0.625, 0.7188, 0.625, 0.7188, 0.5625, 0.75, 0.5, 0.75, 0.5625, 0.7188, 0.5625, 0.7188, 0.5, 0.75, 0.9375, 0.7344, 1.0, 0.7188, 0.9375, 0.75, 0.875, 0.75, 0.9375, 0.7188, 0.9375, 0.7188, 0.875, 0.75, 0.8125, 0.75, 0.875, 0.7188, 0.875, 0.7188, 0.8125, 0.75, 0.75, 0.75, 0.8125, 0.7188, 0.8125, 0.7188, 0.75, 0.7188, 0.8125, 0.7188, 0.875, 0.6875, 0.875, 0.6875, 0.8125, 0.7188, 0.75, 0.7188, 0.8125, 0.6875, 0.8125, 0.6875, 0.75, 0.7188, 0.6875, 0.7188, 0.75, 0.6875, 0.75, 0.6875, 0.6875, 0.7188, 0.625, 0.7188, 0.6875, 0.6875, 0.6875, 0.6875, 0.625, 0.7188, 0.5625, 0.7188, 0.625, 0.6875, 0.625, 0.6875, 0.5625, 0.7188, 0.5, 0.7188, 0.5625, 0.6875, 0.5625, 0.6875, 0.5, 0.7188, 0.9375, 0.7031, 1.0, 0.6875, 0.9375, 0.7188, 0.875, 0.7188, 0.9375, 0.6875, 0.9375, 0.6875, 0.875, 0.6875, 0.5625, 0.6875, 0.625, 0.6562, 0.625, 0.6562, 0.5625, 0.6875, 0.5, 0.6875, 0.5625, 0.6562, 0.5625, 0.6562, 0.5, 0.6875, 0.9375, 0.6719, 1.0, 0.6562, 0.9375, 0.6875, 0.875, 0.6875, 0.9375, 0.6562, 0.9375, 0.6562, 0.875, 0.6875, 0.8125, 0.6875, 0.875, 0.6562, 0.875, 0.6562, 0.8125, 0.6875, 0.75, 0.6875, 0.8125, 0.6562, 0.8125, 0.6562, 0.75, 0.6875, 0.6875, 0.6875, 0.75, 0.6562, 0.75, 0.6562, 0.6875, 0.6875, 0.625, 0.6875, 0.6875, 0.6562, 0.6875, 0.6562, 0.625, 0.6562, 0.75, 0.6562, 0.8125, 0.625, 0.8125, 0.625, 0.75, 0.6562, 0.6875, 0.6562, 0.75, 0.625, 0.75, 0.625, 0.6875, 0.6562, 0.625, 0.6562, 0.6875, 0.625, 0.6875, 0.625, 0.625, 0.6562, 0.5625, 0.6562, 0.625, 0.625, 0.625, 0.625, 0.5625, 0.6562, 0.5, 0.6562, 0.5625, 0.625, 0.5625, 0.625, 0.5, 0.6562, 0.9375, 0.6406, 1.0, 0.625, 0.9375, 0.6562, 0.875, 0.6562, 0.9375, 0.625, 0.9375, 0.625, 0.875, 0.6562, 0.8125, 0.6562, 0.875, 0.625, 0.875, 0.625, 0.8125, 0.625, 0.5, 0.625, 0.5625, 0.5938, 0.5625, 0.5938, 0.5, 0.625, 0.9375, 0.6094, 1.0, 0.5938, 0.9375, 0.625, 0.875, 0.625, 0.9375, 0.5938, 0.9375, 0.5938, 0.875, 0.625, 0.8125, 0.625, 0.875, 0.5938, 0.875, 0.5938, 0.8125, 0.625, 0.75, 0.625, 0.8125, 0.5938, 0.8125, 0.5938, 0.75, 0.625, 0.6875, 0.625, 0.75, 0.5938, 0.75, 0.5938, 0.6875, 0.625, 0.625, 0.625, 0.6875, 0.5938, 0.6875, 0.5938, 0.625, 0.625, 0.5625, 0.625, 0.625, 0.5938, 0.625, 0.5938, 0.5625, 0.5938, 0.6875, 0.5938, 0.75, 0.5625, 0.75, 0.5625, 0.6875, 0.5938, 0.625, 0.5938, 0.6875, 0.5625, 0.6875, 0.5625, 0.625, 0.5938, 0.5625, 0.5938, 0.625, 0.5625, 0.625, 0.5625, 0.5625, 0.5938, 0.5, 0.5938, 0.5625, 0.5625, 0.5625, 0.5625, 0.5, 0.5938, 0.9375, 0.5781, 1.0, 0.5625, 0.9375, 0.5938, 0.875, 0.5938, 0.9375, 0.5625, 0.9375, 0.5625, 0.875, 0.5938, 0.8125, 0.5938, 0.875, 0.5625, 0.875, 0.5625, 0.8125, 0.5938, 0.75, 0.5938, 0.8125, 0.5625, 0.8125, 0.5625, 0.75, 0.5625, 0.9375, 0.5469, 1.0, 0.5312, 0.9375, 0.5625, 0.875, 0.5625, 0.9375, 0.5312, 0.9375, 0.5312, 0.875, 0.5625, 0.8125, 0.5625, 0.875, 0.5312, 0.875, 0.5312, 0.8125, 0.5625, 0.75, 0.5625, 0.8125, 0.5312, 0.8125, 0.5312, 0.75, 0.5625, 0.6875, 0.5625, 0.75, 0.5312, 0.75, 0.5312, 0.6875, 0.5625, 0.625, 0.5625, 0.6875, 0.5312, 0.6875, 0.5312, 0.625, 0.5625, 0.5625, 0.5625, 0.625, 0.5312, 0.625, 0.5312, 0.5625, 0.5625, 0.5, 0.5625, 0.5625, 0.5312, 0.5625, 0.5312, 0.5, 0.5312, 0.6875, 0.5312, 0.75, 0.5, 0.75, 0.5, 0.6875, 0.5312, 0.625, 0.5312, 0.6875, 0.5, 0.6875, 0.5, 0.625, 0.5312, 0.5625, 0.5312, 0.625, 0.5, 0.625, 0.5, 0.5625, 0.5312, 0.5, 0.5312, 0.5625, 0.5, 0.5625, 0.5, 0.5, 0.5312, 0.9375, 0.5156, 1.0, 0.5, 0.9375, 0.5312, 0.875, 0.5312, 0.9375, 0.5, 0.9375, 0.5, 0.875, 0.5312, 0.8125, 0.5312, 0.875, 0.5, 0.875, 0.5, 0.8125, 0.5312, 0.75, 0.5312, 0.8125, 0.5, 0.8125, 0.5, 0.75, 0.5, 0.875, 0.5, 0.9375, 0.4688, 0.9375, 0.4688, 0.875, 0.5, 0.8125, 0.5, 0.875, 0.4688, 0.875, 0.4688, 0.8125, 0.5, 0.75, 0.5, 0.8125, 0.4688, 0.8125, 0.4688, 0.75, 0.5, 0.6875, 0.5, 0.75, 0.4688, 0.75, 0.4687, 0.6875, 0.5, 0.625, 0.5, 0.6875, 0.4687, 0.6875, 0.4688, 0.625, 0.5, 0.5625, 0.5, 0.625, 0.4688, 0.625, 0.4688, 0.5625, 0.5, 0.5, 0.5, 0.5625, 0.4688, 0.5625, 0.4687, 0.5, 0.5, 0.9375, 0.4844, 1.0, 0.4688, 0.9375, 0.4688, 0.625, 0.4687, 0.6875, 0.4375, 0.6875, 0.4375, 0.625, 0.4688, 0.5625, 0.4688, 0.625, 0.4375, 0.625, 0.4375, 0.5625, 0.4687, 0.5, 0.4688, 0.5625, 0.4375, 0.5625, 0.4375, 0.5, 0.4688, 0.9375, 0.4531, 1.0, 0.4375, 0.9375, 0.4688, 0.875, 0.4688, 0.9375, 0.4375, 0.9375, 0.4375, 0.875, 0.4688, 0.8125, 0.4688, 0.875, 0.4375, 0.875, 0.4375, 0.8125, 0.4688, 0.75, 0.4688, 0.8125, 0.4375, 0.8125, 0.4375, 0.75, 0.4687, 0.6875, 0.4688, 0.75, 0.4375, 0.75, 0.4375, 0.6875, 0.4375, 0.875, 0.4375, 0.9375, 0.4062, 0.9375, 0.4062, 0.875, 0.4375, 0.8125, 0.4375, 0.875, 0.4062, 0.875, 0.4062, 0.8125, 0.4375, 0.75, 0.4375, 0.8125, 0.4062, 0.8125, 0.4062, 0.75, 0.4375, 0.6875, 0.4375, 0.75, 0.4062, 0.75, 0.4062, 0.6875, 0.4375, 0.625, 0.4375, 0.6875, 0.4062, 0.6875, 0.4062, 0.625, 0.4375, 0.5625, 0.4375, 0.625, 0.4062, 0.625, 0.4062, 0.5625, 0.4375, 0.5, 0.4375, 0.5625, 0.4062, 0.5625, 0.4062, 0.5, 0.4375, 0.9375, 0.4219, 1.0, 0.4062, 0.9375, 0.4062, 0.625, 0.4062, 0.6875, 0.375, 0.6875, 0.375, 0.625, 0.4062, 0.5625, 0.4062, 0.625, 0.375, 0.625, 0.375, 0.5625, 0.4062, 0.5, 0.4062, 0.5625, 0.375, 0.5625, 0.375, 0.5, 0.4062, 0.9375, 0.3906, 1.0, 0.375, 0.9375, 0.4062, 0.875, 0.4062, 0.9375, 0.375, 0.9375, 0.375, 0.875, 0.4062, 0.8125, 0.4062, 0.875, 0.375, 0.875, 0.375, 0.8125, 0.4062, 0.75, 0.4062, 0.8125, 0.375, 0.8125, 0.375, 0.75, 0.4062, 0.6875, 0.4062, 0.75, 0.375, 0.75, 0.375, 0.6875, 0.375, 0.8125, 0.375, 0.875, 0.3438, 0.875, 0.3438, 0.8125, 0.375, 0.75, 0.375, 0.8125, 0.3438, 0.8125, 0.3438, 0.75, 0.375, 0.6875, 0.375, 0.75, 0.3438, 0.75, 0.3438, 0.6875, 0.375, 0.625, 0.375, 0.6875, 0.3438, 0.6875, 0.3438, 0.625, 0.375, 0.5625, 0.375, 0.625, 0.3438, 0.625, 0.3438, 0.5625, 0.375, 0.5, 0.375, 0.5625, 0.3438, 0.5625, 0.3437, 0.5, 0.375, 0.9375, 0.3594, 1.0, 0.3438, 0.9375, 0.375, 0.875, 0.375, 0.9375, 0.3438, 0.9375, 0.3438, 0.875, 0.3438, 0.5625, 0.3438, 0.625, 0.3125, 0.625, 0.3125, 0.5625, 0.3437, 0.5, 0.3438, 0.5625, 0.3125, 0.5625, 0.3125, 0.5, 0.3438, 0.9375, 0.3281, 1.0, 0.3125, 0.9375, 0.3438, 0.875, 0.3438, 0.9375, 0.3125, 0.9375, 0.3125, 0.875, 0.3438, 0.8125, 0.3438, 0.875, 0.3125, 0.875, 0.3125, 0.8125, 0.3438, 0.75, 0.3438, 0.8125, 0.3125, 0.8125, 0.3125, 0.75, 0.3438, 0.6875, 0.3438, 0.75, 0.3125, 0.75, 0.3125, 0.6875, 0.3438, 0.625, 0.3438, 0.6875, 0.3125, 0.6875, 0.3125, 0.625, 0.3125, 0.75, 0.3125, 0.8125, 0.2812, 0.8125, 0.2812, 0.75, 0.3125, 0.6875, 0.3125, 0.75, 0.2812, 0.75, 0.2812, 0.6875, 0.3125, 0.625, 0.3125, 0.6875, 0.2812, 0.6875, 0.2812, 0.625, 0.3125, 0.5625, 0.3125, 0.625, 0.2812, 0.625, 0.2812, 0.5625, 0.3125, 0.5, 0.3125, 0.5625, 0.2812, 0.5625, 0.2812, 0.5, 0.3125, 0.9375, 0.2969, 1.0, 0.2812, 0.9375, 0.3125, 0.875, 0.3125, 0.9375, 0.2812, 0.9375, 0.2812, 0.875, 0.3125, 0.8125, 0.3125, 0.875, 0.2812, 0.875, 0.2812, 0.8125, 0.2812, 0.5, 0.2812, 0.5625, 0.25, 0.5625, 0.25, 0.5, 0.2812, 0.9375, 0.2656, 1.0, 0.25, 0.9375, 0.2812, 0.875, 0.2812, 0.9375, 0.25, 0.9375, 0.25, 0.875, 0.2812, 0.8125, 0.2812, 0.875, 0.25, 0.875, 0.25, 0.8125, 0.2812, 0.75, 0.2812, 0.8125, 0.25, 0.8125, 0.25, 0.75, 0.2812, 0.6875, 0.2812, 0.75, 0.25, 0.75, 0.25, 0.6875, 0.2812, 0.625, 0.2812, 0.6875, 0.25, 0.6875, 0.25, 0.625, 0.2812, 0.5625, 0.2812, 0.625, 0.25, 0.625, 0.25, 0.5625, 0.25, 0.75, 0.25, 0.8125, 0.2188, 0.8125, 0.2188, 0.75, 0.25, 0.6875, 0.25, 0.75, 0.2188, 0.75, 0.2188, 0.6875, 0.25, 0.625, 0.25, 0.6875, 0.2188, 0.6875, 0.2188, 0.625, 0.25, 0.5625, 0.25, 0.625, 0.2188, 0.625, 0.2188, 0.5625, 0.25, 0.5, 0.25, 0.5625, 0.2188, 0.5625, 0.2187, 0.5, 0.25, 0.9375, 0.2344, 1.0, 0.2188, 0.9375, 0.25, 0.875, 0.25, 0.9375, 0.2188, 0.9375, 0.2188, 0.875, 0.25, 0.8125, 0.25, 0.875, 0.2188, 0.875, 0.2188, 0.8125, 0.2187, 0.5, 0.2188, 0.5625, 0.1875, 0.5625, 0.1875, 0.5, 0.2188, 0.9375, 0.2031, 1.0, 0.1875, 0.9375, 0.2188, 0.875, 0.2188, 0.9375, 0.1875, 0.9375, 0.1875, 0.875, 0.2188, 0.8125, 0.2188, 0.875, 0.1875, 0.875, 0.1875, 0.8125, 0.2188, 0.75, 0.2188, 0.8125, 0.1875, 0.8125, 0.1875, 0.75, 0.2188, 0.6875, 0.2188, 0.75, 0.1875, 0.75, 0.1875, 0.6875, 0.2188, 0.625, 0.2188, 0.6875, 0.1875, 0.6875, 0.1875, 0.625, 0.2188, 0.5625, 0.2188, 0.625, 0.1875, 0.625, 0.1875, 0.5625, 0.1875, 0.6875, 0.1875, 0.75, 0.1563, 0.75, 0.1562, 0.6875, 0.1875, 0.625, 0.1875, 0.6875, 0.1562, 0.6875, 0.1563, 0.625, 0.1875, 0.5625, 0.1875, 0.625, 0.1563, 0.625, 0.1562, 0.5625, 0.1875, 0.5, 0.1875, 0.5625, 0.1562, 0.5625, 0.1562, 0.5, 0.1875, 0.9375, 0.1719, 1.0, 0.1563, 0.9375, 0.1875, 0.875, 0.1875, 0.9375, 0.1563, 0.9375, 0.1562, 0.875, 0.1875, 0.8125, 0.1875, 0.875, 0.1562, 0.875, 0.1562, 0.8125, 0.1875, 0.75, 0.1875, 0.8125, 0.1562, 0.8125, 0.1563, 0.75, 0.1563, 0.9375, 0.1406, 1.0, 0.125, 0.9375, 0.1562, 0.875, 0.1563, 0.9375, 0.125, 0.9375, 0.125, 0.875, 0.1562, 0.8125, 0.1562, 0.875, 0.125, 0.875, 0.125, 0.8125, 0.1563, 0.75, 0.1562, 0.8125, 0.125, 0.8125, 0.125, 0.75, 0.1562, 0.6875, 0.1563, 0.75, 0.125, 0.75, 0.125, 0.6875, 0.1563, 0.625, 0.1562, 0.6875, 0.125, 0.6875, 0.125, 0.625, 0.1562, 0.5625, 0.1563, 0.625, 0.125, 0.625, 0.125, 0.5625, 0.1562, 0.5, 0.1562, 0.5625, 0.125, 0.5625, 0.125, 0.5, 0.125, 0.6875, 0.125, 0.75, 0.09375, 0.75, 0.09375, 0.6875, 0.125, 0.625, 0.125, 0.6875, 0.09375, 0.6875, 0.09375, 0.625, 0.125, 0.5625, 0.125, 0.625, 0.09375, 0.625, 0.09375, 0.5625, 0.125, 0.5, 0.125, 0.5625, 0.09375, 0.5625, 0.09375, 0.5, 0.125, 0.9375, 0.1094, 1.0, 0.09375, 0.9375, 0.125, 0.875, 0.125, 0.9375, 0.09375, 0.9375, 0.09375, 0.875, 0.125, 0.8125, 0.125, 0.875, 0.09375, 0.875, 0.09375, 0.8125, 0.125, 0.75, 0.125, 0.8125, 0.09375, 0.8125, 0.09375, 0.75, 0.09375, 0.875, 0.09375, 0.9375, 0.0625, 0.9375, 0.0625, 0.875, 0.09375, 0.8125, 0.09375, 0.875, 0.0625, 0.875, 0.0625, 0.8125, 0.09375, 0.75, 0.09375, 0.8125, 0.0625, 0.8125, 0.0625, 0.75, 0.09375, 0.6875, 0.09375, 0.75, 0.0625, 0.75, 0.0625, 0.6875, 0.09375, 0.625, 0.09375, 0.6875, 0.0625, 0.6875, 0.0625, 0.625, 0.09375, 0.5625, 0.09375, 0.625, 0.0625, 0.625, 0.0625, 0.5625, 0.09375, 0.5, 0.09375, 0.5625, 0.0625, 0.5625, 0.0625, 0.5, 0.09375, 0.9375, 0.07812, 1.0, 0.0625, 0.9375, 0.0625, 0.625, 0.0625, 0.6875, 0.03125, 0.6875, 0.03125, 0.625, 0.0625, 0.5625, 0.0625, 0.625, 0.03125, 0.625, 0.03125, 0.5625, 0.0625, 0.5, 0.0625, 0.5625, 0.03125, 0.5625, 0.03125, 0.5, 0.0625, 0.9375, 0.04687, 1.0, 0.03125, 0.9375, 0.0625, 0.875, 0.0625, 0.9375, 0.03125, 0.9375, 0.03125, 0.875, 0.0625, 0.8125, 0.0625, 0.875, 0.03125, 0.875, 0.03125, 0.8125, 0.0625, 0.75, 0.0625, 0.8125, 0.03125, 0.8125, 0.03125, 0.75, 0.0625, 0.6875, 0.0625, 0.75, 0.03125, 0.75, 0.03125, 0.6875, 0.03125, 0.8125, 0.03125, 0.875, 0.0, 0.875, 0.0, 0.8125, 0.03125, 0.75, 0.03125, 0.8125, 0.0, 0.8125, 0.0, 0.75, 0.03125, 0.6875, 0.03125, 0.75, 0.0, 0.75, 0.0, 0.6875, 0.03125, 0.625, 0.03125, 0.6875, 0.0, 0.6875, 0.0, 0.625, 0.03125, 0.5625, 0.03125, 0.625, 0.0, 0.625, 0.0, 0.5625, 0.03125, 0.5, 0.03125, 0.5625, 0.0, 0.5625, 0.0, 0.5, 0.03125, 0.9375, 0.01562, 1.0, 0.0, 0.9375, 0.03125, 0.875, 0.03125, 0.9375, 0.0, 0.9375, 0.0, 0.875, 1.0, 0.5625, 1.0, 0.625, 0.9688, 0.625, 0.9687, 0.5625, 1.0, 0.5, 1.0, 0.5625, 0.9687, 0.5625, 0.9687, 0.5, 1.0, 0.9375, 0.9844, 1.0, 0.9688, 0.9375, 1.0, 0.875, 1.0, 0.9375, 0.9688, 0.9375, 0.9687, 0.875, 1.0, 0.8125, 1.0, 0.875, 0.9687, 0.875, 0.9687, 0.8125, 1.0, 0.75, 1.0, 0.8125, 0.9687, 0.8125, 0.9688, 0.75, 1.0, 0.6875, 1.0, 0.75, 0.9688, 0.75, 0.9687, 0.6875, 1.0, 0.625, 1.0, 0.6875, 0.9687, 0.6875, 0.9688, 0.625, 0.9687, 0.8125, 0.9687, 0.875, 0.9375, 0.875, 0.9375, 0.8125, 0.9688, 0.75, 0.9687, 0.8125, 0.9375, 0.8125, 0.9375, 0.75, 0.9687, 0.6875, 0.9688, 0.75, 0.9375, 0.75, 0.9375, 0.6875, 0.9688, 0.625, 0.9687, 0.6875, 0.9375, 0.6875, 0.9375, 0.625, 0.9687, 0.5625, 0.9688, 0.625, 0.9375, 0.625, 0.9375, 0.5625, 0.9687, 0.5, 0.9687, 0.5625, 0.9375, 0.5625, 0.9375, 0.5, 0.9688, 0.9375, 0.9531, 1.0, 0.9375, 0.9375, 0.9687, 0.875, 0.9688, 0.9375, 0.9375, 0.9375, 0.9375, 0.875, 0.9375, 0.5625, 0.9375, 0.625, 0.9062, 0.625, 0.9062, 0.5625, 0.9375, 0.5, 0.9375, 0.5625, 0.9062, 0.5625, 0.9062, 0.5, 0.9375, 0.9375, 0.9219, 1.0, 0.9062, 0.9375, 0.9375, 0.875, 0.9375, 0.9375, 0.9062, 0.9375, 0.9062, 0.875, 0.9375, 0.8125, 0.9375, 0.875, 0.9062, 0.875, 0.9062, 0.8125, 0.9375, 0.75, 0.9375, 0.8125, 0.9062, 0.8125, 0.9062, 0.75, 0.9375, 0.6875, 0.9375, 0.75, 0.9062, 0.75, 0.9062, 0.6875, 0.9375, 0.625, 0.9375, 0.6875, 0.9062, 0.6875, 0.9062, 0.625, 0.9062, 0.75, 0.9062, 0.8125, 0.875, 0.8125, 0.875, 0.75, 0.9062, 0.6875, 0.9062, 0.75, 0.875, 0.75, 0.875, 0.6875, 0.9062, 0.625, 0.9062, 0.6875, 0.875, 0.6875, 0.875, 0.625, 0.9062, 0.5625, 0.9062, 0.625, 0.875, 0.625, 0.875, 0.5625, 0.9062, 0.5, 0.9062, 0.5625, 0.875, 0.5625, 0.875, 0.5, 0.9062, 0.9375, 0.8906, 1.0, 0.875, 0.9375, 0.9062, 0.875, 0.9062, 0.9375, 0.875, 0.9375, 0.875, 0.875, 0.9062, 0.8125, 0.9062, 0.875, 0.875, 0.875, 0.875, 0.8125, 0.875, 0.5, 0.875, 0.5625, 0.8437, 0.5625, 0.8437, 0.5, 0.875, 0.9375, 0.8594, 1.0, 0.8438, 0.9375, 0.875, 0.875, 0.875, 0.9375, 0.8438, 0.9375, 0.8438, 0.875, 0.875, 0.8125, 0.875, 0.875, 0.8438, 0.875, 0.8437, 0.8125, 0.875, 0.75, 0.875, 0.8125, 0.8437, 0.8125, 0.8438, 0.75, 0.875, 0.6875, 0.875, 0.75, 0.8438, 0.75, 0.8437, 0.6875, 0.875, 0.625, 0.875, 0.6875, 0.8437, 0.6875, 0.8438, 0.625, 0.875, 0.5625, 0.875, 0.625, 0.8438, 0.625, 0.8437, 0.5625, 0.8438, 0.75, 0.8437, 0.8125, 0.8125, 0.8125, 0.8125, 0.75, 0.8437, 0.6875, 0.8438, 0.75, 0.8125, 0.75, 0.8125, 0.6875, 0.8438, 0.625, 0.8437, 0.6875, 0.8125, 0.6875, 0.8125, 0.625, 0.8437, 0.5625, 0.8438, 0.625, 0.8125, 0.625, 0.8125, 0.5625, 0.8437, 0.5, 0.8437, 0.5625, 0.8125, 0.5625, 0.8125, 0.5, 0.8438, 0.9375, 0.8281, 1.0, 0.8125, 0.9375, 0.8438, 0.875, 0.8438, 0.9375, 0.8125, 0.9375, 0.8125, 0.875, 0.8437, 0.8125, 0.8438, 0.875, 0.8125, 0.875, 0.8125, 0.8125, 0.8125, 0.5, 0.8125, 0.5625, 0.7812, 0.5625, 0.7812, 0.5, 0.8125, 0.9375, 0.7969, 1.0, 0.7812, 0.9375, 0.8125, 0.875, 0.8125, 0.9375, 0.7812, 0.9375, 0.7812, 0.875, 0.8125, 0.8125, 0.8125, 0.875, 0.7812, 0.875, 0.7812, 0.8125, 0.8125, 0.75, 0.8125, 0.8125, 0.7812, 0.8125, 0.7812, 0.75, 0.8125, 0.6875, 0.8125, 0.75, 0.7812, 0.75, 0.7812, 0.6875, 0.8125, 0.625, 0.8125, 0.6875, 0.7812, 0.6875, 0.7812, 0.625, 0.8125, 0.5625, 0.8125, 0.625, 0.7812, 0.625, 0.7812, 0.5625, 0.7812, 0.6875, 0.7812, 0.75, 0.75, 0.75, 0.75, 0.6875, 0.7812, 0.625, 0.7812, 0.6875, 0.75, 0.6875, 0.75, 0.625, 0.7812, 0.5625, 0.7812, 0.625, 0.75, 0.625, 0.75, 0.5625, 0.7812, 0.5, 0.7812, 0.5625, 0.75, 0.5625, 0.75, 0.5, 0.7812, 0.9375, 0.7656, 1.0, 0.75, 0.9375, 0.7812, 0.875, 0.7812, 0.9375, 0.75, 0.9375, 0.75, 0.875, 0.7812, 0.8125, 0.7812, 0.875, 0.75, 0.875, 0.75, 0.8125, 0.7812, 0.75, 0.7812, 0.8125, 0.75, 0.8125, 0.75, 0.75])
me_sphere_001.materials.append(mat_material_001)
me_sphere_001.update()
me_cylinder_002 = bpy.data.meshes.new('Cylinder.002')
me_cylinder_002.from_pydata([(-3.725e-09, 0.7813, -1.0), (0.0, 1.0, -0.7823), (3.725e-09, 0.7813, 1.0), (0.0, 1.0, 0.7823), (0.1524, 0.7662, -1.0), (0.1951, 0.9808, -0.7823), (0.1524, 0.7662, 1.0), (0.1951, 0.9808, 0.7823), (0.299, 0.7218, -1.0), (0.3827, 0.9239, -0.7823), (0.299, 0.7218, 1.0), (0.3827, 0.9239, 0.7823), (0.434, 0.6496, -1.0), (0.5556, 0.8315, -0.7823), (0.434, 0.6496, 1.0), (0.5556, 0.8315, 0.7823), (0.5524, 0.5524, -1.0), (0.7071, 0.7071, -0.7823), (0.5524, 0.5524, 1.0), (0.7071, 0.7071, 0.7823), (0.6496, 0.434, -1.0), (0.8315, 0.5556, -0.7823), (0.6496, 0.434, 1.0), (0.8315, 0.5556, 0.7823), (0.7218, 0.299, -1.0), (0.9239, 0.3827, -0.7823), (0.7218, 0.299, 1.0), (0.9239, 0.3827, 0.7823), (0.7662, 0.1524, -1.0), (0.9808, 0.1951, -0.7823), (0.7662, 0.1524, 1.0), (0.9808, 0.1951, 0.7823), (0.7813, 3.725e-09, -1.0), (1.0, 0.0, -0.7823), (0.7813, -3.725e-09, 1.0), (1.0, 0.0, 0.7823), (0.7662, -0.1524, -1.0), (0.9808, -0.1951, -0.7823), (0.7662, -0.1524, 1.0), (0.9808, -0.1951, 0.7823), (0.7218, -0.299, -1.0), (0.9239, -0.3827, -0.7823), (0.7218, -0.299, 1.0), (0.9239, -0.3827, 0.7823), (0.6496, -0.434, -1.0), (0.8315, -0.5556, -0.7823), (0.6496, -0.434, 1.0), (0.8315, -0.5556, 0.7823), (0.5524, -0.5524, -1.0), (0.7071, -0.7071, -0.7823), (0.5524, -0.5524, 1.0), (0.7071, -0.7071, 0.7823), (0.434, -0.6496, -1.0), (0.5556, -0.8315, -0.7823), (0.434, -0.6496, 1.0), (0.5556, -0.8315, 0.7823), (0.299, -0.7218, -1.0), (0.3827, -0.9239, -0.7823), (0.299, -0.7218, 1.0), (0.3827, -0.9239, 0.7823), (0.1524, -0.7662, -1.0), (0.1951, -0.9808, -0.7823), (0.1524, -0.7662, 1.0), (0.1951, -0.9808, 0.7823), (3.725e-09, -0.7813, -1.0), (0.0, -1.0, -0.7823), (-3.725e-09, -0.7813, 1.0), (0.0, -1.0, 0.7823), (-0.1524, -0.7662, -1.0), (-0.1951, -0.9808, -0.7823), (-0.1524, -0.7662, 1.0), (-0.1951, -0.9808, 0.7823), (-0.299, -0.7218, -1.0), (-0.3827, -0.9239, -0.7823), (-0.299, -0.7218, 1.0), (-0.3827, -0.9239, 0.7823), (-0.434, -0.6496, -1.0), (-0.5556, -0.8315, -0.7823), (-0.434, -0.6496, 1.0), (-0.5556, -0.8315, 0.7823), (-0.5524, -0.5524, -1.0), (-0.7071, -0.7071, -0.7823), (-0.5524, -0.5524, 1.0), (-0.7071, -0.7071, 0.7823), (-0.6496, -0.434, -1.0), (-0.8315, -0.5556, -0.7823), (-0.6496, -0.434, 1.0), (-0.8315, -0.5556, 0.7823), (-0.7218, -0.299, -1.0), (-0.9239, -0.3827, -0.7823), (-0.7218, -0.299, 1.0), (-0.9239, -0.3827, 0.7823), (-0.7662, -0.1524, -1.0), (-0.9808, -0.1951, -0.7823), (-0.7662, -0.1524, 1.0), (-0.9808, -0.1951, 0.7823), (-0.7813, -3.725e-09, -1.0), (-1.0, 0.0, -0.7823), (-0.7813, 3.725e-09, 1.0), (-1.0, 0.0, 0.7823), (-0.7662, 0.1524, -1.0), (-0.9808, 0.1951, -0.7823), (-0.7662, 0.1524, 1.0), (-0.9808, 0.1951, 0.7823), (-0.7218, 0.299, -1.0), (-0.9239, 0.3827, -0.7823), (-0.7218, 0.299, 1.0), (-0.9239, 0.3827, 0.7823), (-0.6496, 0.434, -1.0), (-0.8315, 0.5556, -0.7823), (-0.6496, 0.434, 1.0), (-0.8315, 0.5556, 0.7823), (-0.5524, 0.5524, -1.0), (-0.7071, 0.7071, -0.7823), (-0.5524, 0.5524, 1.0), (-0.7071, 0.7071, 0.7823), (-0.434, 0.6496, -1.0), (-0.5556, 0.8315, -0.7823), (-0.434, 0.6496, 1.0), (-0.5556, 0.8315, 0.7823), (-0.299, 0.7218, -1.0), (-0.3827, 0.9239, -0.7823), (-0.299, 0.7218, 1.0), (-0.3827, 0.9239, 0.7823), (-0.1524, 0.7662, -1.0), (-0.1951, 0.9808, -0.7823), (-0.1524, 0.7662, 1.0), (-0.1951, 0.9808, 0.7823)], [], [(125, 127, 3, 1), (9, 11, 15, 13), (13, 15, 19, 17), (17, 19, 23, 21), (21, 23, 27, 25), (25, 27, 31, 29), (29, 31, 35, 33), (33, 35, 39, 37), (37, 39, 43, 41), (41, 43, 47, 45), (45, 47, 51, 49), (49, 51, 55, 53), (53, 55, 59, 57), (57, 59, 63, 61), (61, 63, 67, 65), (65, 67, 71, 69), (69, 71, 75, 73), (73, 75, 79, 77), (77, 79, 83, 81), (81, 83, 87, 85), (85, 87, 91, 89), (89, 91, 95, 93), (93, 95, 99, 97), (97, 99, 103, 101), (101, 103, 107, 105), (105, 107, 111, 109), (109, 111, 115, 113), (113, 115, 119, 117), (117, 119, 123, 121), (121, 123, 127, 125), (5, 7, 11, 9), (6, 2, 126, 122, 118, 114, 110, 106, 102, 98, 94, 90, 86, 82, 78, 74, 70, 66, 62, 58, 54, 50, 46, 42, 38, 34, 30, 26, 22, 18, 14, 10), (1, 3, 7, 5), (1, 5, 4, 0), (7, 3, 2, 6), (5, 9, 8, 4), (11, 7, 6, 10), (9, 13, 12, 8), (15, 11, 10, 14), (13, 17, 16, 12), (19, 15, 14, 18), (17, 21, 20, 16), (23, 19, 18, 22), (21, 25, 24, 20), (27, 23, 22, 26), (25, 29, 28, 24), (31, 27, 26, 30), (29, 33, 32, 28), (35, 31, 30, 34), (33, 37, 36, 32), (39, 35, 34, 38), (37, 41, 40, 36), (43, 39, 38, 42), (41, 45, 44, 40), (47, 43, 42, 46), (45, 49, 48, 44), (51, 47, 46, 50), (49, 53, 52, 48), (55, 51, 50, 54), (53, 57, 56, 52), (59, 55, 54, 58), (57, 61, 60, 56), (63, 59, 58, 62), (61, 65, 64, 60), (67, 63, 62, 66), (65, 69, 68, 64), (71, 67, 66, 70), (69, 73, 72, 68), (75, 71, 70, 74), (73, 77, 76, 72), (79, 75, 74, 78), (77, 81, 80, 76), (83, 79, 78, 82), (81, 85, 84, 80), (87, 83, 82, 86), (85, 89, 88, 84), (91, 87, 86, 90), (89, 93, 92, 88), (95, 91, 90, 94), (93, 97, 96, 92), (99, 95, 94, 98), (97, 101, 100, 96), (103, 99, 98, 102), (101, 105, 104, 100), (107, 103, 102, 106), (105, 109, 108, 104), (111, 107, 106, 110), (109, 113, 112, 108), (115, 111, 110, 114), (113, 117, 116, 112), (119, 115, 114, 118), (117, 121, 120, 116), (123, 119, 118, 122), (121, 125, 124, 120), (127, 123, 122, 126), (125, 1, 0, 124), (3, 127, 126, 2), (0, 4, 8, 12, 16, 20, 24, 28, 32, 36, 40, 44, 48, 52, 56, 60, 64, 68, 72, 76, 80, 84, 88, 92, 96, 100, 104, 108, 112, 116, 120, 124)])
me_cylinder_002.polygons.foreach_set('use_smooth', [True] * 98)
_uv = me_cylinder_002.uv_layers.new(name='UVMap')
_uv.uv.foreach_set('vector', [0.03125, 0.5544, 0.03125, 0.9456, 0.0, 0.9456, 0.0, 0.5544, 0.9375, 0.5544, 0.9375, 0.9456, 0.9062, 0.9456, 0.9062, 0.5544, 0.9062, 0.5544, 0.9062, 0.9456, 0.875, 0.9456, 0.875, 0.5544, 0.875, 0.5544, 0.875, 0.9456, 0.8438, 0.9456, 0.8438, 0.5544, 0.8438, 0.5544, 0.8438, 0.9456, 0.8125, 0.9456, 0.8125, 0.5544, 0.8125, 0.5544, 0.8125, 0.9456, 0.7812, 0.9456, 0.7812, 0.5544, 0.7812, 0.5544, 0.7812, 0.9456, 0.75, 0.9456, 0.75, 0.5544, 0.75, 0.5544, 0.75, 0.9456, 0.7188, 0.9456, 0.7188, 0.5544, 0.7188, 0.5544, 0.7188, 0.9456, 0.6875, 0.9456, 0.6875, 0.5544, 0.6875, 0.5544, 0.6875, 0.9456, 0.6562, 0.9456, 0.6562, 0.5544, 0.6562, 0.5544, 0.6562, 0.9456, 0.625, 0.9456, 0.625, 0.5544, 0.625, 0.5544, 0.625, 0.9456, 0.5938, 0.9456, 0.5938, 0.5544, 0.5938, 0.5544, 0.5938, 0.9456, 0.5625, 0.9456, 0.5625, 0.5544, 0.5625, 0.5544, 0.5625, 0.9456, 0.5312, 0.9456, 0.5312, 0.5544, 0.5312, 0.5544, 0.5312, 0.9456, 0.5, 0.9456, 0.5, 0.5544, 0.5, 0.5544, 0.5, 0.9456, 0.4688, 0.9456, 0.4688, 0.5544, 0.4688, 0.5544, 0.4688, 0.9456, 0.4375, 0.9456, 0.4375, 0.5544, 0.4375, 0.5544, 0.4375, 0.9456, 0.4062, 0.9456, 0.4062, 0.5544, 0.4062, 0.5544, 0.4062, 0.9456, 0.375, 0.9456, 0.375, 0.5544, 0.375, 0.5544, 0.375, 0.9456, 0.3438, 0.9456, 0.3438, 0.5544, 0.3438, 0.5544, 0.3438, 0.9456, 0.3125, 0.9456, 0.3125, 0.5544, 0.3125, 0.5544, 0.3125, 0.9456, 0.2812, 0.9456, 0.2812, 0.5544, 0.2812, 0.5544, 0.2812, 0.9456, 0.25, 0.9456, 0.25, 0.5544, 0.25, 0.5544, 0.25, 0.9456, 0.2188, 0.9456, 0.2188, 0.5544, 0.2188, 0.5544, 0.2188, 0.9456, 0.1875, 0.9456, 0.1875, 0.5544, 0.1875, 0.5544, 0.1875, 0.9456, 0.1562, 0.9456, 0.1562, 0.5544, 0.1562, 0.5544, 0.1562, 0.9456, 0.125, 0.9456, 0.125, 0.5544, 0.125, 0.5544, 0.125, 0.9456, 0.09375, 0.9456, 0.09375, 0.5544, 0.09375, 0.5544, 0.09375, 0.9456, 0.0625, 0.9456, 0.0625, 0.5544, 0.0625, 0.5544, 0.0625, 0.9456, 0.03125, 0.9456, 0.03125, 0.5544, 0.9688, 0.5544, 0.9688, 0.9456, 0.9375, 0.9456, 0.9375, 0.5544, 0.2866, 0.4339, 0.25, 0.4375, 0.2134, 0.4339, 0.1782, 0.4232, 0.1458, 0.4059, 0.1174, 0.3826, 0.0941, 0.3542, 0.07677, 0.3218, 0.0661, 0.2866, 0.0625, 0.25, 0.0661, 0.2134, 0.07677, 0.1782, 0.0941, 0.1458, 0.1174, 0.1174, 0.1458, 0.0941, 0.1782, 0.07677, 0.2134, 0.0661, 0.25, 0.0625, 0.2866, 0.0661, 0.3218, 0.07677, 0.3542, 0.0941, 0.3826, 0.1174, 0.4059, 0.1458, 0.4232, 0.1782, 0.4339, 0.2134, 0.4375, 0.25, 0.4339, 0.2866, 0.4232, 0.3218, 0.4059, 0.3542, 0.3826, 0.3826, 0.3542, 0.4059, 0.3218, 0.4232, 1.0, 0.5544, 1.0, 0.9456, 0.9688, 0.9456, 0.9688, 0.5544, 0.75, 0.49, 0.7968, 0.4854, 0.7866, 0.4339, 0.75, 0.4375, 0.2968, 0.4854, 0.25, 0.49, 0.25, 0.4375, 0.2866, 0.4339, 0.7968, 0.4854, 0.8418, 0.4717, 0.8218, 0.4232, 0.7866, 0.4339, 0.3418, 0.4717, 0.2968, 0.4854, 0.2866, 0.4339, 0.3218, 0.4232, 0.8418, 0.4717, 0.8833, 0.4496, 0.8542, 0.4059, 0.8218, 0.4232, 0.3833, 0.4496, 0.3418, 0.4717, 0.3218, 0.4232, 0.3542, 0.4059, 0.8833, 0.4496, 0.9197, 0.4197, 0.8826, 0.3826, 0.8542, 0.4059, 0.4197, 0.4197, 0.3833, 0.4496, 0.3542, 0.4059, 0.3826, 0.3826, 0.9197, 0.4197, 0.9496, 0.3833, 0.9059, 0.3542, 0.8826, 0.3826, 0.4496, 0.3833, 0.4197, 0.4197, 0.3826, 0.3826, 0.4059, 0.3542, 0.9496, 0.3833, 0.9717, 0.3418, 0.9232, 0.3218, 0.9059, 0.3542, 0.4717, 0.3418, 0.4496, 0.3833, 0.4059, 0.3542, 0.4232, 0.3218, 0.9717, 0.3418, 0.9854, 0.2968, 0.9339, 0.2866, 0.9232, 0.3218, 0.4854, 0.2968, 0.4717, 0.3418, 0.4232, 0.3218, 0.4339, 0.2866, 0.9854, 0.2968, 0.99, 0.25, 0.9375, 0.25, 0.9339, 0.2866, 0.49, 0.25, 0.4854, 0.2968, 0.4339, 0.2866, 0.4375, 0.25, 0.99, 0.25, 0.9854, 0.2032, 0.9339, 0.2134, 0.9375, 0.25, 0.4854, 0.2032, 0.49, 0.25, 0.4375, 0.25, 0.4339, 0.2134, 0.9854, 0.2032, 0.9717, 0.1582, 0.9232, 0.1782, 0.9339, 0.2134, 0.4717, 0.1582, 0.4854, 0.2032, 0.4339, 0.2134, 0.4232, 0.1782, 0.9717, 0.1582, 0.9496, 0.1167, 0.9059, 0.1458, 0.9232, 0.1782, 0.4496, 0.1167, 0.4717, 0.1582, 0.4232, 0.1782, 0.4059, 0.1458, 0.9496, 0.1167, 0.9197, 0.08029, 0.8826, 0.1174, 0.9059, 0.1458, 0.4197, 0.08029, 0.4496, 0.1167, 0.4059, 0.1458, 0.3826, 0.1174, 0.9197, 0.08029, 0.8833, 0.05045, 0.8542, 0.0941, 0.8826, 0.1174, 0.3833, 0.05045, 0.4197, 0.08029, 0.3826, 0.1174, 0.3542, 0.0941, 0.8833, 0.05045, 0.8418, 0.02827, 0.8218, 0.07677, 0.8542, 0.0941, 0.3418, 0.02827, 0.3833, 0.05045, 0.3542, 0.0941, 0.3218, 0.07677, 0.8418, 0.02827, 0.7968, 0.01461, 0.7866, 0.0661, 0.8218, 0.07677, 0.2968, 0.01461, 0.3418, 0.02827, 0.3218, 0.07677, 0.2866, 0.0661, 0.7968, 0.01461, 0.75, 0.01, 0.75, 0.0625, 0.7866, 0.0661, 0.25, 0.01, 0.2968, 0.01461, 0.2866, 0.0661, 0.25, 0.0625, 0.75, 0.01, 0.7032, 0.01461, 0.7134, 0.0661, 0.75, 0.0625, 0.2032, 0.01461, 0.25, 0.01, 0.25, 0.0625, 0.2134, 0.0661, 0.7032, 0.01461, 0.6582, 0.02827, 0.6782, 0.07677, 0.7134, 0.0661, 0.1582, 0.02827, 0.2032, 0.01461, 0.2134, 0.0661, 0.1782, 0.07677, 0.6582, 0.02827, 0.6167, 0.05045, 0.6458, 0.0941, 0.6782, 0.07677, 0.1167, 0.05045, 0.1582, 0.02827, 0.1782, 0.07677, 0.1458, 0.0941, 0.6167, 0.05045, 0.5803, 0.08029, 0.6174, 0.1174, 0.6458, 0.0941, 0.08029, 0.08029, 0.1167, 0.05045, 0.1458, 0.0941, 0.1174, 0.1174, 0.5803, 0.08029, 0.5504, 0.1167, 0.5941, 0.1458, 0.6174, 0.1174, 0.05045, 0.1167, 0.08029, 0.08029, 0.1174, 0.1174, 0.0941, 0.1458, 0.5504, 0.1167, 0.5283, 0.1582, 0.5768, 0.1782, 0.5941, 0.1458, 0.02827, 0.1582, 0.05045, 0.1167, 0.0941, 0.1458, 0.07677, 0.1782, 0.5283, 0.1582, 0.5146, 0.2032, 0.5661, 0.2134, 0.5768, 0.1782, 0.01461, 0.2032, 0.02827, 0.1582, 0.07677, 0.1782, 0.0661, 0.2134, 0.5146, 0.2032, 0.51, 0.25, 0.5625, 0.25, 0.5661, 0.2134, 0.01, 0.25, 0.01461, 0.2032, 0.0661, 0.2134, 0.0625, 0.25, 0.51, 0.25, 0.5146, 0.2968, 0.5661, 0.2866, 0.5625, 0.25, 0.01461, 0.2968, 0.01, 0.25, 0.0625, 0.25, 0.0661, 0.2866, 0.5146, 0.2968, 0.5283, 0.3418, 0.5768, 0.3218, 0.5661, 0.2866, 0.02827, 0.3418, 0.01461, 0.2968, 0.0661, 0.2866, 0.07677, 0.3218, 0.5283, 0.3418, 0.5504, 0.3833, 0.5941, 0.3542, 0.5768, 0.3218, 0.05045, 0.3833, 0.02827, 0.3418, 0.07677, 0.3218, 0.0941, 0.3542, 0.5504, 0.3833, 0.5803, 0.4197, 0.6174, 0.3826, 0.5941, 0.3542, 0.08029, 0.4197, 0.05045, 0.3833, 0.0941, 0.3542, 0.1174, 0.3826, 0.5803, 0.4197, 0.6167, 0.4496, 0.6458, 0.4059, 0.6174, 0.3826, 0.1167, 0.4496, 0.08029, 0.4197, 0.1174, 0.3826, 0.1458, 0.4059, 0.6167, 0.4496, 0.6582, 0.4717, 0.6782, 0.4232, 0.6458, 0.4059, 0.1582, 0.4717, 0.1167, 0.4496, 0.1458, 0.4059, 0.1782, 0.4232, 0.6582, 0.4717, 0.7032, 0.4854, 0.7134, 0.4339, 0.6782, 0.4232, 0.2032, 0.4854, 0.1582, 0.4717, 0.1782, 0.4232, 0.2134, 0.4339, 0.7032, 0.4854, 0.75, 0.49, 0.75, 0.4375, 0.7134, 0.4339, 0.25, 0.49, 0.2032, 0.4854, 0.2134, 0.4339, 0.25, 0.4375, 0.75, 0.4375, 0.7866, 0.4339, 0.8218, 0.4232, 0.8542, 0.4059, 0.8826, 0.3826, 0.9059, 0.3542, 0.9232, 0.3218, 0.9339, 0.2866, 0.9375, 0.25, 0.9339, 0.2134, 0.9232, 0.1782, 0.9059, 0.1458, 0.8826, 0.1174, 0.8542, 0.0941, 0.8218, 0.07677, 0.7866, 0.0661, 0.75, 0.0625, 0.7134, 0.0661, 0.6782, 0.07677, 0.6458, 0.0941, 0.6174, 0.1174, 0.5941, 0.1458, 0.5768, 0.1782, 0.5661, 0.2134, 0.5625, 0.25, 0.5661, 0.2866, 0.5768, 0.3218, 0.5941, 0.3542, 0.6174, 0.3826, 0.6458, 0.4059, 0.6782, 0.4232, 0.7134, 0.4339])
me_cylinder_002.materials.append(mat_material_001)
me_cylinder_002.update()
me_cube_002 = bpy.data.meshes.new('Cube.002')
me_cube_002.from_pydata([(-1.0, -1.0, -1.0), (-1.0, -1.0, 1.0), (-1.0, 1.0, -1.0), (-1.0, 1.0, 1.0), (1.0, -1.0, -1.0), (1.0, -1.0, 1.0), (1.0, 1.0, -1.0), (1.0, 1.0, 1.0)], [], [(0, 1, 3, 2), (2, 3, 7, 6), (6, 7, 5, 4), (4, 5, 1, 0), (2, 6, 4, 0), (7, 3, 1, 5)])
_uv = me_cube_002.uv_layers.new(name='UVMap')
_uv.uv.foreach_set('vector', [0.375, 0.0, 0.625, 0.0, 0.625, 0.25, 0.375, 0.25, 0.375, 0.25, 0.625, 0.25, 0.625, 0.5, 0.375, 0.5, 0.375, 0.5, 0.625, 0.5, 0.625, 0.75, 0.375, 0.75, 0.375, 0.75, 0.625, 0.75, 0.625, 1.0, 0.375, 1.0, 0.125, 0.5, 0.375, 0.5, 0.375, 0.75, 0.125, 0.75, 0.625, 0.5, 0.875, 0.5, 0.875, 0.75, 0.625, 0.75])
me_cube_002.materials.append(mat_material_003)
me_cube_002.update()
me_cube_003 = bpy.data.meshes.new('Cube.003')
me_cube_003.from_pydata([(-1.0, -1.0, -1.0), (-1.0, -1.0, 1.0), (-1.0, 1.0, -1.0), (-1.0, 1.0, 1.0), (1.0, -1.0, -1.0), (1.0, -1.0, 1.0), (1.0, 1.0, -1.0), (1.0, 1.0, 1.0)], [], [(0, 1, 3, 2), (2, 3, 7, 6), (6, 7, 5, 4), (4, 5, 1, 0), (2, 6, 4, 0), (7, 3, 1, 5)])
_uv = me_cube_003.uv_layers.new(name='UVMap')
_uv.uv.foreach_set('vector', [0.375, 0.0, 0.625, 0.0, 0.625, 0.25, 0.375, 0.25, 0.375, 0.25, 0.625, 0.25, 0.625, 0.5, 0.375, 0.5, 0.375, 0.5, 0.625, 0.5, 0.625, 0.75, 0.375, 0.75, 0.375, 0.75, 0.625, 0.75, 0.625, 1.0, 0.375, 1.0, 0.125, 0.5, 0.375, 0.5, 0.375, 0.75, 0.125, 0.75, 0.625, 0.5, 0.875, 0.5, 0.875, 0.75, 0.625, 0.75])
me_cube_003.materials.append(mat_material_003)
me_cube_003.update()

# ---- objects
ob_cube = bpy.data.objects.new('Cube', me_cube)
ob_light = bpy.data.objects.new('Light', light_light)
ob_camera = bpy.data.objects.new('Camera', cam_camera)
ob_cylinder = bpy.data.objects.new('Cylinder', me_cylinder)
ob_cylinder_001 = bpy.data.objects.new('Cylinder.001', me_cylinder_001)
ob_sphere = bpy.data.objects.new('Sphere', me_sphere_001)
ob_cylinder_002 = bpy.data.objects.new('Cylinder.002', me_cylinder_002)
ob_cube_002 = bpy.data.objects.new('Cube.002', me_cube_002)
ob_cube_001 = bpy.data.objects.new('Cube.001', me_cube_003)

# ---- transforms, parenting, visibility, modifiers, constraints
ob_cube.location = (0.0, 0.111, 0.28)
ob_cube.scale = (0.8563, 0.8563, 0.8563)
ob_cube.lock_rotations_4d = False
ob_cube.empty_display_type = 'ARROWS'
ob_cube.lineart.crease_threshold = 0.0
ob_cube.material_slots[0].link = 'OBJECT'; ob_cube.material_slots[0].material = mat_material
_m = ob_cube.modifiers.new('Mirror', 'MIRROR')
ob_light.location = (4.076, 1.005, 5.904)
ob_light.rotation_euler = (0.6503, 0.05522, 1.866)
ob_light.lock_rotations_4d = False
ob_light.empty_display_type = 'ARROWS'
ob_light.color = (0.0, 0.0, 0.0, 0.0)
ob_light.lineart.crease_threshold = 0.0
ob_camera.location = (7.359, -6.926, 4.958)
ob_camera.rotation_euler = (1.109, 0.0, 0.8149)
ob_camera.lock_rotations_4d = False
ob_camera.empty_display_type = 'ARROWS'
ob_camera.color = (0.0, 0.0, 0.0, 0.0)
ob_camera.display_type = 'WIRE'
ob_camera.lineart.crease_threshold = 0.0
ob_cylinder.location = (0.0, -1.222, 0.28)
ob_cylinder.rotation_euler = (1.568, -0.08629, 3.092)
ob_cylinder.scale = (-0.1633, -0.1631, -0.4996)
ob_cylinder_001.location = (0.0, 0.1246, 1.301)
ob_cylinder_001.scale = (-0.1, -0.1, -0.2)
ob_sphere.location = (0.0, 0.1218, 1.866)
ob_sphere.scale = (-0.8, -0.8, -0.8)
ob_cylinder_002.location = (0.0, 1.436, 0.28)
ob_cylinder_002.rotation_euler = (1.568, -0.08629, 3.092)
ob_cylinder_002.scale = (-0.1633, -0.1631, -0.4996)
ob_cube_002.location = (0.0, 4.182, 0.28)
ob_cube_002.rotation_euler = (0.0, -0.7015, 0.0)
ob_cube_002.scale = (-0.1489, -2.258, -0.7309)
ob_cube_002.material_slots[0].link = 'OBJECT'; ob_cube_002.material_slots[0].material = mat_material_003
ob_cube_001.location = (-0.01057, -3.952, 0.28)
ob_cube_001.rotation_euler = (-0.0, 2.712, -0.0)
ob_cube_001.scale = (-0.1489, -2.258, -0.7309)

# ---- collection membership
col_collection.objects.link(ob_cube)
col_collection.objects.link(ob_light)
col_collection.objects.link(ob_camera)
col_collection.objects.link(ob_cylinder)
col_collection.objects.link(ob_cylinder_001)
col_collection.objects.link(ob_sphere)
col_collection.objects.link(ob_cylinder_002)
col_collection.objects.link(ob_cube_002)
col_collection.objects.link(ob_cube_001)

# ---- scene / render settings (as saved in the file)
scene.camera = ob_camera
scene.frame_start = 1; scene.frame_end = 250; scene.frame_set(1)
scene.render.engine = 'BLENDER_EEVEE_NEXT'
scene.cycles.sampling_pattern = 'TABULATED_SOBOL'
scene.view_settings.view_transform = 'Filmic'
bpy.context.view_layer.update()
